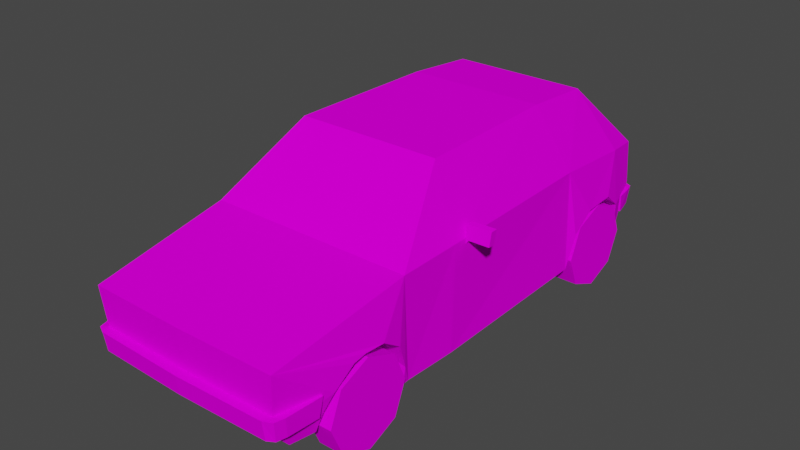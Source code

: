 # Source: Car3.blend  (saved by Blender 2.92.15; exported with 4.5.12 LTS)
import bpy
from mathutils import Matrix  # noqa: F401  (used for matrix-valued properties, if any)

bpy.ops.wm.read_factory_settings(use_empty=True)
scene = bpy.context.scene
scene.name = 'Scene'

# ---- images (referenced by path relative to the original .blend; pixels are not part of the script)
import os
ASSET_DIR = os.environ.get("B2B_ASSET_DIR", "")  # directory of the original .blend (textures are referenced by path, not embedded)
HERE = os.path.dirname(os.path.abspath(__file__))  # packed textures are extracted next to this script under _unpacked/

def load_image(name, relpath, width, height, colorspace="sRGB"):
    """Load a texture the original file referenced (path relative to the .blend, or extracted next to this script)."""
    p = next((c for c in (os.path.join(HERE, relpath), os.path.join(ASSET_DIR, relpath)) if relpath and os.path.exists(c)), "")
    if p:
        img = bpy.data.images.load(p, check_existing=True)
        img.name = name
    else:  # same state as the original file: an image datablock whose file is absent (Cycles renders it pink)
        img = bpy.data.images.new(name, width, height)
        img.source = "FILE"
        img.filepath = "//" + (relpath or name)
    img.colorspace_settings.name = colorspace
    return img
img_car3_png = load_image('car3.png', 'car3.png', 1024, 1024, 'sRGB')

# ---- materials (node trees are filled in below, after node groups)
mat_car3_mat = bpy.data.materials.new('car3_mat')
mat_car3_mat.use_transparent_shadow = False
mat_car3_mat.diffuse_color = (0.588, 0.588, 0.588, 1.0)
mat_car3_mat.roughness = 0.8946
mat_car3_mat.specular_intensity = 0.0

# ---- material node trees
mat_car3_mat.use_nodes = True; mat_car3_mat.node_tree.nodes.clear()
_N = mat_car3_mat.node_tree.nodes; _L = mat_car3_mat.node_tree.links
n0 = _N.new('ShaderNodeBsdfPrincipled'); n0.name = 'Principled BSDF'; n0.location = (10, 300)
n0.distribution = 'GGX'
n0.subsurface_method = 'BURLEY'
n0.inputs[2].default_value = 0.8946
n0.inputs[13].default_value = 0.0
n0.inputs[27].default_value = (0.0, 0.0, 0.0, 1.0)
n0.inputs[28].default_value = 1.0
n1 = _N.new('ShaderNodeOutputMaterial'); n1.name = 'Material Output'; n1.location = (300, 300)
n2 = _N.new('ShaderNodeTexImage'); n2.name = 'Image Texture'; n2.location = (-300, 600)
n2.image = img_car3_png
n2.interpolation = 'Closest'
_L.new(n0.outputs[0], n1.inputs[0])
_L.new(n2.outputs[0], n0.inputs[0])
n1.is_active_output = True

# ---- world
world_world = bpy.data.worlds.new('World'); scene.world = world_world
world_world.use_nodes = True; world_world.node_tree.nodes.clear()
_N = world_world.node_tree.nodes; _L = world_world.node_tree.links
n0 = _N.new('ShaderNodeOutputWorld'); n0.name = 'World Output'; n0.location = (300, 300)
n1 = _N.new('ShaderNodeBackground'); n1.name = 'Background'; n1.location = (10, 300)
n1.inputs[0].default_value = (0.05088, 0.05088, 0.05088, 1.0)
_L.new(n1.outputs[0], n0.inputs[0])
n0.is_active_output = True
world_world.color = (0.05088, 0.05088, 0.05088)
world_world.use_sun_shadow = False
world_world.sun_shadow_jitter_overblur = 0.0

# ---- meshes
me_car3 = bpy.data.meshes.new('Car3')
me_car3.from_pydata([(0.8446, 0.8862, 1.757), (0.8446, 0.7477, 2.083), (1.11, 0.7477, 2.083), (1.11, 0.8862, 1.757), (0.8446, 0.4191, 2.216), (1.11, 0.4191, 2.216), (0.8446, 0.09288, 2.077), (1.11, 0.09288, 2.077), (0.8446, -0.03988, 1.749), (1.11, -0.03988, 1.749), (0.8446, 0.09859, 1.423), (1.11, 0.09859, 1.423), (0.8446, 0.4272, 1.29), (1.11, 0.4272, 1.29), (0.8446, 0.7534, 1.428), (1.11, 0.7534, 1.428), (-0.8446, 0.8862, 1.757), (-1.11, 0.8862, 1.757), (-1.11, 0.7477, 2.083), (-0.8446, 0.7477, 2.083), (-1.11, 0.4191, 2.216), (-0.8446, 0.4191, 2.216), (-1.11, 0.09288, 2.077), (-0.8446, 0.09288, 2.077), (-1.11, -0.03988, 1.749), (-0.8446, -0.03988, 1.749), (-1.11, 0.09859, 1.423), (-0.8446, 0.09859, 1.423), (-1.11, 0.4272, 1.29), (-0.8446, 0.4272, 1.29), (-1.11, 0.7534, 1.428), (-0.8446, 0.7534, 1.428), (0.8244, 0.7534, -1.511), (0.8244, 0.4272, -1.373), (1.09, 0.4272, -1.373), (1.09, 0.7534, -1.511), (0.8244, 0.09859, -1.505), (1.09, 0.09859, -1.505), (0.8244, -0.03988, -1.832), (1.09, -0.03988, -1.832), (0.8244, 0.09288, -2.16), (1.09, 0.09288, -2.16), (0.8244, 0.4191, -2.299), (1.09, 0.4191, -2.299), (0.8244, 0.7477, -2.166), (1.09, 0.7477, -2.166), (0.8244, 0.8862, -1.84), (1.09, 0.8862, -1.84), (-0.8244, 0.7534, -1.511), (-1.09, 0.7534, -1.511), (-1.09, 0.4272, -1.373), (-0.8244, 0.4272, -1.373), (-1.09, 0.09859, -1.505), (-0.8244, 0.09859, -1.505), (-1.09, -0.03988, -1.832), (-0.8244, -0.03988, -1.832), (-1.09, 0.09288, -2.16), (-0.8244, 0.09288, -2.16), (-1.09, 0.4191, -2.299), (-0.8244, 0.4191, -2.299), (-1.09, 0.7477, -2.166), (-0.8244, 0.7477, -2.166), (-1.09, 0.8862, -1.84), (-0.8244, 0.8862, -1.84), (0.0, 2.104, -1.121), (0.733, 2.104, -1.121), (0.715, 2.047, -1.884), (0.0, 2.099, 0.483), (0.7692, 2.099, 0.483), (0.0, 1.428, 1.287), (1.098, 1.428, 1.287), (0.0, 1.199, 2.759), (1.031, 1.199, 2.744), (0.0, 0.8148, -2.711), (0.9481, 0.8149, -2.685), (0.9334, 0.3485, -2.476), (0.897, 0.3485, -2.477), (0.0, 0.5956, 2.724), (0.9782, 0.596, 2.704), (1.098, 1.436, 0.6006), (0.9214, 1.271, -2.685), (1.005, 1.336, -2.249), (1.132, 0.9422, 1.586), (1.107, 0.756, 2.154), (1.049, 1.427, -1.291), (1.042, 0.315, 1.166), (0.0, 0.3875, 2.567), (1.113, 0.7855, 1.358), (1.077, 0.5092, 1.249), (1.124, 0.9271, 1.938), (1.063, 0.3125, 0.5868), (1.054, 0.3305, -0.9464), (0.9483, 0.3862, 2.519), (1.101, 0.7132, -1.406), (1.115, 0.9098, -1.639), (0.9934, 0.3858, 2.265), (1.128, 0.9531, 1.801), (1.097, 0.9139, -2.018), (1.065, 0.7245, -2.265), (1.053, 0.3351, -1.334), (1.055, 0.5873, 2.237), (0.0, 2.047, -1.884), (1.05, 0.3154, 1.242), (1.008, 0.3472, -2.365), (1.016, 0.3469, -2.341), (0.0, 1.271, -2.712), (0.0, 0.3485, -2.477), (0.5867, 0.6025, 1.233), (0.6219, 0.8788, 1.342), (0.641, 1.036, 1.57), (0.564, 0.6806, 2.221), (0.637, 1.046, 1.785), (0.6335, 1.02, 1.922), (0.6165, 0.8493, 2.138), (0.5026, 0.4791, 2.249), (0.5589, 0.4087, 1.226), (0.57, 0.7872, -2.245), (0.6021, 0.9766, -1.997), (0.6193, 0.9726, -1.618), (0.5572, 0.3978, -1.313), (0.6056, 0.776, -1.385), (0.5201, 0.4096, -2.32), (-0.715, 2.047, -1.884), (-0.733, 2.104, -1.121), (-0.7692, 2.099, 0.483), (-1.098, 1.428, 1.287), (-1.031, 1.199, 2.744), (-0.897, 0.3485, -2.477), (-0.9334, 0.3485, -2.476), (-0.9481, 0.8149, -2.685), (-0.9782, 0.596, 2.704), (-1.098, 1.436, 0.6006), (-0.9214, 1.271, -2.685), (-1.005, 1.336, -2.249), (-1.132, 0.9422, 1.586), (-1.107, 0.756, 2.154), (-1.049, 1.427, -1.291), (-1.042, 0.315, 1.166), (-1.113, 0.7855, 1.358), (-1.077, 0.5092, 1.249), (-1.124, 0.9271, 1.938), (-1.063, 0.3125, 0.5868), (-1.054, 0.3305, -0.9464), (-0.9483, 0.3862, 2.519), (-1.115, 0.9098, -1.639), (-1.101, 0.7132, -1.406), (-0.9934, 0.3858, 2.265), (-1.128, 0.9531, 1.801), (-1.065, 0.7245, -2.265), (-1.097, 0.9139, -2.018), (-1.053, 0.3351, -1.334), (-1.055, 0.5873, 2.237), (-1.05, 0.3154, 1.242), (-1.008, 0.3472, -2.365), (-1.016, 0.3469, -2.341), (-0.564, 0.6806, 2.221), (-0.6165, 0.8493, 2.138), (-0.6335, 1.02, 1.922), (-0.641, 1.036, 1.57), (-0.637, 1.046, 1.785), (-0.6219, 0.8788, 1.342), (-0.5867, 0.6025, 1.233), (-0.5026, 0.4791, 2.249), (-0.5589, 0.4087, 1.226), (-0.5572, 0.3978, -1.313), (-0.6056, 0.776, -1.385), (-0.6193, 0.9726, -1.618), (-0.57, 0.7872, -2.245), (-0.6021, 0.9766, -1.997), (-0.5201, 0.4096, -2.32), (1.324, 1.545, 0.3287), (1.107, 1.573, 0.3807), (1.107, 1.572, 0.4536), (1.324, 1.544, 0.4016), (1.114, 1.411, 0.3721), (1.086, 1.414, 0.3786), (1.303, 1.387, 0.3267), (1.116, 1.41, 0.4443), (1.303, 1.386, 0.3996), (1.086, 1.413, 0.4515), (1.089, 1.37, 0.3748), (1.091, 1.369, 0.4474), (-1.324, 1.545, 0.3287), (-1.324, 1.544, 0.4016), (-1.107, 1.572, 0.4536), (-1.107, 1.573, 0.3807), (-1.303, 1.387, 0.3267), (-1.114, 1.411, 0.3721), (-1.086, 1.414, 0.3786), (-1.086, 1.413, 0.4515), (-1.116, 1.41, 0.4443), (-1.303, 1.386, 0.3996), (-1.091, 1.369, 0.4474), (-1.089, 1.37, 0.3748), (0.0, 0.5865, 2.803), (0.0, 0.5883, 2.663), (0.9584, 0.5891, 2.598), (0.9645, 0.5868, 2.778), (0.0, 0.7919, 2.693), (0.0, 0.7901, 2.833), (0.9645, 0.7904, 2.807), (0.9693, 0.7922, 2.667), (1.061, 0.5887, 2.636), (1.053, 0.791, 2.766), (1.035, 0.5873, 2.736), (0.996, 0.5929, 2.314), (1.079, 0.7923, 2.665), (1.106, 0.7973, 2.279), (1.088, 0.5929, 2.312), (0.996, 0.7973, 2.281), (0.0, 0.5543, -2.753), (0.886, 0.5516, -2.548), (0.0, 0.5523, -2.602), (0.8922, 0.5539, -2.728), (0.0, 0.7567, -2.639), (0.8922, 0.7582, -2.753), (0.0, 0.7586, -2.779), (0.897, 0.7564, -2.613), (0.9891, 0.5521, -2.586), (0.9804, 0.7577, -2.712), (0.9629, 0.5534, -2.686), (0.9237, 0.5505, -2.468), (1.033, 0.754, -2.428), (1.007, 0.7564, -2.611), (1.016, 0.5505, -2.465), (0.9237, 0.754, -2.43), (-0.9584, 0.5891, 2.598), (-0.9645, 0.5868, 2.778), (-0.9645, 0.7904, 2.807), (-0.9693, 0.7922, 2.667), (-1.061, 0.5887, 2.636), (-1.053, 0.791, 2.766), (-1.035, 0.5873, 2.736), (-0.996, 0.5929, 2.314), (-1.106, 0.7973, 2.279), (-1.079, 0.7923, 2.665), (-1.088, 0.5929, 2.312), (-0.996, 0.7973, 2.281), (-0.886, 0.5516, -2.548), (-0.8922, 0.5539, -2.728), (-0.8922, 0.7582, -2.753), (-0.897, 0.7564, -2.613), (-0.9891, 0.5521, -2.586), (-0.9804, 0.7577, -2.712), (-0.9629, 0.5534, -2.686), (-0.9237, 0.5505, -2.468), (-1.007, 0.7564, -2.611), (-1.033, 0.754, -2.428), (-1.016, 0.5505, -2.465), (-0.9237, 0.754, -2.43)], [], [(0, 1, 2, 3), (1, 4, 5, 2), (4, 6, 7, 5), (6, 8, 9, 7), (8, 10, 11, 9), (10, 12, 13, 11), (12, 14, 15, 13), (14, 0, 3, 15), (12, 10, 8, 0), (8, 6, 4, 0), (4, 1, 0), (14, 12, 0), (2, 5, 7, 15), (7, 9, 11, 15), (11, 13, 15), (3, 2, 15), (16, 17, 18, 19), (19, 18, 20, 21), (21, 20, 22, 23), (23, 22, 24, 25), (25, 24, 26, 27), (27, 26, 28, 29), (29, 28, 30, 31), (31, 30, 17, 16), (16, 19, 21, 25), (21, 23, 25), (25, 27, 29, 16), (31, 16, 29), (30, 28, 26, 22), (26, 24, 22), (22, 20, 18, 30), (17, 30, 18), (32, 33, 34, 35), (33, 36, 37, 34), (36, 38, 39, 37), (38, 40, 41, 39), (40, 42, 43, 41), (42, 44, 45, 43), (44, 46, 47, 45), (46, 32, 35, 47), (44, 42, 40, 32), (40, 38, 36, 32), (36, 33, 32), (46, 44, 32), (34, 37, 39, 47), (39, 41, 43, 47), (43, 45, 47), (35, 34, 47), (48, 49, 50, 51), (51, 50, 52, 53), (53, 52, 54, 55), (55, 54, 56, 57), (57, 56, 58, 59), (59, 58, 60, 61), (61, 60, 62, 63), (63, 62, 49, 48), (48, 51, 53, 57), (53, 55, 57), (57, 59, 61, 48), (63, 48, 61), (62, 60, 58, 54), (58, 56, 54), (54, 52, 50, 62), (49, 62, 50), (64, 65, 66), (67, 68, 65), (69, 70, 68), (71, 72, 70), (70, 69, 71), (73, 74, 75, 76), (72, 71, 77), (77, 78, 72), (79, 68, 70), (65, 68, 79), (80, 66, 81), (82, 70, 72), (78, 83, 72), (66, 65, 84), (79, 70, 85), (74, 80, 81), (78, 77, 86), (87, 88, 70), (83, 89, 72), (90, 91, 84), (65, 64, 67), (86, 92, 78), (68, 67, 69), (84, 81, 66), (84, 93, 94), (78, 92, 95), (81, 84, 94), (96, 82, 72), (81, 97, 98), (84, 99, 93), (88, 85, 70), (78, 100, 83), (81, 94, 97), (82, 87, 70), (66, 101, 64), (79, 84, 65), (84, 79, 90), (88, 102, 85), (78, 95, 100), (85, 90, 79), (89, 96, 72), (84, 91, 99), (98, 74, 81), (103, 74, 98, 104), (80, 74, 73, 105), (66, 80, 105, 101), (106, 73, 76), (75, 74, 103), (107, 108, 109, 110), (109, 111, 112, 110), (112, 113, 110), (107, 110, 114, 115), (116, 117, 118, 119), (118, 120, 119), (121, 116, 119), (88, 87, 108, 107), (87, 82, 109, 108), (82, 96, 111, 109), (96, 89, 112, 111), (89, 83, 113, 112), (83, 100, 110, 113), (100, 95, 114, 110), (102, 88, 107, 115), (94, 93, 120, 118), (93, 99, 119, 120), (104, 98, 116, 121), (98, 97, 117, 116), (97, 94, 118, 117), (64, 122, 123), (67, 123, 124), (69, 124, 125), (71, 125, 126), (125, 71, 69), (73, 127, 128, 129), (126, 77, 71), (77, 126, 130), (131, 125, 124), (123, 131, 124), (132, 133, 122), (134, 126, 125), (130, 126, 135), (122, 136, 123), (131, 137, 125), (129, 133, 132), (130, 86, 77), (138, 125, 139), (135, 126, 140), (141, 136, 142), (123, 67, 64), (86, 130, 143), (124, 69, 67), (136, 122, 133), (136, 144, 145), (130, 146, 143), (133, 144, 136), (147, 126, 134), (133, 148, 149), (136, 145, 150), (139, 125, 137), (130, 135, 151), (133, 149, 144), (134, 125, 138), (122, 64, 101), (131, 123, 136), (136, 141, 131), (139, 137, 152), (130, 151, 146), (137, 131, 141), (140, 126, 147), (136, 150, 142), (148, 133, 129), (153, 154, 148, 129), (132, 105, 73, 129), (122, 101, 105, 132), (106, 127, 73), (128, 153, 129), (155, 156, 157, 158), (157, 159, 158), (158, 160, 161, 155), (162, 155, 161, 163), (164, 165, 166, 167), (166, 168, 167), (169, 164, 167), (139, 161, 160, 138), (138, 160, 158, 134), (134, 158, 159, 147), (147, 159, 157, 140), (140, 157, 156, 135), (135, 156, 155, 151), (151, 155, 162, 146), (152, 163, 161, 139), (144, 166, 165, 145), (145, 165, 164, 150), (154, 169, 167, 148), (148, 167, 168, 149), (149, 168, 166, 144), (86, 143, 146, 162), (86, 162, 163, 115), (163, 152, 137, 142), (137, 141, 142), (142, 150, 164, 163), (163, 164, 169, 115), (169, 154, 153, 127), (153, 128, 127), (106, 76, 75, 127), (169, 127, 75, 121), (75, 103, 104, 121), (119, 99, 91, 85), (91, 90, 85), (85, 102, 115, 119), (121, 119, 115, 169), (86, 115, 114, 95), (86, 95, 92), (170, 171, 172, 173), (174, 175, 171, 176), (176, 171, 170), (177, 178, 173, 179), (179, 173, 172), (178, 176, 170, 173), (172, 171, 175, 179), (174, 176, 178, 177), (179, 175, 180, 181), (175, 174, 180), (174, 177, 181, 180), (177, 179, 181), (182, 183, 184, 185), (186, 182, 185, 187), (185, 188, 187), (189, 184, 183, 190), (183, 191, 190), (191, 183, 182, 186), (184, 189, 188, 185), (187, 190, 191, 186), (189, 192, 193, 188), (188, 193, 187), (187, 193, 192, 190), (190, 192, 189), (194, 195, 196), (196, 197, 194), (198, 199, 200), (200, 201, 198), (199, 194, 197), (197, 200, 199), (197, 196, 202), (201, 200, 203), (200, 197, 204), (202, 196, 205), (201, 206, 207), (204, 203, 200), (206, 202, 208), (208, 207, 206), (205, 208, 202), (207, 208, 205), (205, 209, 207), (207, 209, 201), (203, 206, 201), (206, 203, 204), (202, 204, 197), (204, 202, 206), (210, 211, 212), (211, 210, 213), (214, 215, 216), (215, 214, 217), (216, 213, 210), (213, 216, 215), (213, 218, 211), (217, 219, 215), (215, 220, 213), (218, 221, 211), (217, 222, 223), (220, 215, 219), (223, 224, 218), (224, 223, 222), (221, 218, 224), (222, 221, 224), (221, 222, 225), (222, 217, 225), (219, 217, 223), (223, 220, 219), (218, 213, 220), (220, 223, 218), (194, 226, 195), (226, 194, 227), (198, 228, 199), (228, 198, 229), (199, 227, 194), (227, 199, 228), (227, 230, 226), (229, 231, 228), (228, 232, 227), (230, 233, 226), (229, 234, 235), (232, 228, 231), (235, 236, 230), (236, 235, 234), (233, 230, 236), (234, 233, 236), (233, 234, 237), (234, 229, 237), (231, 229, 235), (235, 232, 231), (230, 227, 232), (232, 235, 230), (210, 212, 238), (238, 239, 210), (214, 216, 240), (240, 241, 214), (216, 210, 239), (239, 240, 216), (239, 238, 242), (241, 240, 243), (240, 239, 244), (242, 238, 245), (241, 246, 247), (244, 243, 240), (246, 242, 248), (248, 247, 246), (245, 248, 242), (247, 248, 245), (245, 249, 247), (247, 249, 241), (243, 246, 241), (246, 243, 244), (242, 244, 239), (244, 242, 246)])
me_car3.polygons.foreach_set('use_smooth', [True] * 329)
_k = set([(0, 1), (0, 3), (0, 14), (1, 2), (1, 4), (2, 3), (2, 5), (3, 15), (4, 5), (4, 6), (5, 7), (6, 7), (6, 8), (7, 9), (8, 9), (8, 10), (9, 11), (10, 11), (10, 12), (11, 13), (12, 13), (12, 14), (13, 15), (14, 15), (16, 17), (16, 19), (16, 31), (17, 18), (17, 30), (18, 19), (18, 20), (19, 21), (20, 21), (20, 22), (21, 23), (22, 23), (22, 24), (23, 25), (24, 25), (24, 26), (25, 27), (26, 27), (26, 28), (27, 29), (28, 29), (28, 30), (29, 31), (30, 31), (32, 33), (32, 35), (32, 46), (33, 34), (33, 36), (34, 35), (34, 37), (35, 47), (36, 37), (36, 38), (37, 39), (38, 39), (38, 40), (39, 41), (40, 41), (40, 42), (41, 43), (42, 43), (42, 44), (43, 45), (44, 45), (44, 46), (45, 47), (46, 47), (48, 49), (48, 51), (48, 63), (49, 50), (49, 62), (50, 51), (50, 52), (51, 53), (52, 53), (52, 54), (53, 55), (54, 55), (54, 56), (55, 57), (56, 57), (56, 58), (57, 59), (58, 59), (58, 60), (59, 61), (60, 61), (60, 62), (61, 63), (62, 63), (64, 65), (64, 123), (65, 66), (65, 68), (65, 79), (65, 84), (66, 80), (66, 81), (66, 84), (66, 101), (67, 68), (67, 124), (68, 70), (68, 79), (69, 70), (69, 125), (70, 72), (70, 79), (70, 82), (70, 85), (70, 87), (70, 88), (71, 72), (71, 77), (71, 126), (72, 78), (72, 82), (72, 83), (72, 89), (72, 96), (73, 74), (73, 76), (73, 105), (73, 127), (73, 129), (74, 75), (74, 80), (74, 81), (74, 98), (74, 103), (75, 76), (75, 103), (75, 121), (75, 127), (76, 106), (77, 78), (77, 86), (77, 130), (78, 83), (78, 86), (78, 92), (78, 95), (78, 100), (79, 84), (79, 85), (79, 90), (80, 81), (80, 105), (81, 84), (81, 94), (81, 97), (81, 98), (82, 87), (82, 96), (82, 109), (83, 89), (83, 100), (83, 113), (84, 90), (84, 93), (84, 94), (84, 99), (85, 88), (85, 90), (85, 91), (85, 102), (85, 119), (86, 92), (86, 95), (86, 115), (86, 130), (86, 143), (86, 162), (87, 88), (87, 108), (88, 102), (88, 107), (89, 96), (89, 112), (90, 91), (91, 99), (92, 95), (93, 94), (93, 99), (93, 120), (94, 97), (94, 118), (95, 100), (95, 114), (96, 111), (97, 98), (97, 117), (98, 104), (98, 116), (99, 119), (100, 110), (101, 105), (101, 122), (102, 115), (103, 104), (104, 121), (105, 132), (106, 127), (107, 108), (107, 110), (107, 115), (108, 109), (109, 110), (109, 111), (110, 112), (110, 113), (110, 114), (111, 112), (112, 113), (114, 115), (115, 119), (115, 163), (115, 169), (116, 117), (116, 121), (117, 118), (118, 119), (118, 120), (119, 120), (119, 121), (121, 169), (122, 123), (122, 132), (122, 133), (122, 136), (123, 124), (123, 131), (123, 136), (124, 125), (124, 131), (125, 126), (125, 131), (125, 134), (125, 137), (125, 138), (125, 139), (126, 130), (126, 134), (126, 135), (126, 140), (126, 147), (127, 128), (127, 153), (127, 169), (128, 129), (128, 153), (129, 132), (129, 133), (129, 148), (129, 153), (130, 135), (130, 143), (130, 146), (130, 151), (131, 136), (131, 137), (131, 141), (132, 133), (133, 136), (133, 144), (133, 148), (133, 149), (134, 138), (134, 147), (134, 158), (135, 140), (135, 151), (135, 156), (136, 141), (136, 144), (136, 145), (136, 150), (137, 139), (137, 141), (137, 142), (137, 152), (138, 139), (138, 160), (139, 152), (139, 161), (140, 147), (140, 157), (141, 142), (142, 150), (142, 163), (143, 146), (144, 145), (144, 149), (144, 166), (145, 150), (145, 165), (146, 151), (146, 162), (147, 159), (148, 149), (148, 154), (148, 167), (149, 168), (150, 164), (151, 155), (152, 163), (153, 154), (154, 169), (155, 156), (155, 158), (155, 161), (155, 162), (156, 157), (157, 158), (157, 159), (158, 159), (158, 160), (160, 161), (161, 163), (162, 163), (163, 164), (164, 165), (164, 169), (165, 166), (166, 167), (166, 168), (167, 168), (167, 169), (170, 171), (170, 173), (170, 176), (171, 172), (171, 175), (172, 173), (172, 179), (173, 178), (174, 175), (174, 176), (174, 177), (174, 180), (175, 179), (175, 180), (176, 178), (177, 178), (177, 179), (177, 181), (179, 181), (180, 181), (182, 183), (182, 185), (182, 186), (183, 184), (183, 191), (184, 185), (184, 189), (185, 188), (186, 187), (186, 191), (187, 188), (187, 190), (187, 193), (188, 189), (188, 193), (189, 190), (189, 192), (190, 191), (190, 192), (192, 193), (194, 197), (194, 199), (194, 227), (197, 200), (197, 204), (199, 200), (199, 228), (200, 203), (200, 204), (202, 204), (202, 205), (202, 206), (202, 208), (203, 204), (203, 206), (205, 208), (206, 207), (206, 208), (207, 208), (207, 209), (210, 213), (210, 216), (210, 239), (213, 215), (213, 220), (215, 216), (215, 219), (215, 220), (216, 240), (218, 220), (218, 223), (218, 224), (219, 220), (219, 223), (221, 222), (221, 224), (222, 223), (222, 224), (222, 225), (223, 224), (227, 228), (227, 232), (228, 231), (228, 232), (230, 232), (230, 235), (230, 236), (231, 232), (231, 235), (233, 234), (233, 236), (234, 235), (234, 236), (234, 237), (235, 236), (239, 240), (239, 244), (240, 243), (240, 244), (242, 244), (242, 245), (242, 246), (242, 248), (243, 244), (243, 246), (245, 248), (246, 247), (246, 248), (247, 248), (247, 249)])
me_car3.attributes.new('sharp_edge', 'BOOLEAN', 'EDGE').data.foreach_set('value', [ (min(e.vertices), max(e.vertices)) in _k for e in me_car3.edges])
_uv = me_car3.uv_layers.new(name='UVMap')
_uv.uv.foreach_set('vector', [0.8951, 0.6, 0.9326, 0.6, 0.9326, 0.65, 0.8951, 0.65, 0.9326, 0.6, 0.97, 0.6, 0.97, 0.65, 0.9326, 0.65, 0.6706, 0.6, 0.708, 0.6, 0.708, 0.65, 0.6706, 0.65, 0.708, 0.6, 0.7454, 0.6, 0.7454, 0.65, 0.708, 0.65, 0.7454, 0.6, 0.7829, 0.6, 0.7829, 0.65, 0.7454, 0.65, 0.7829, 0.6, 0.8203, 0.6, 0.8203, 0.65, 0.7829, 0.65, 0.8203, 0.6, 0.8577, 0.6, 0.8577, 0.65, 0.8203, 0.65, 0.8577, 0.6, 0.8951, 0.6, 0.8951, 0.65, 0.8577, 0.65, 0.97, 0.83, 0.9261, 0.7241, 0.8203, 0.6803, 0.8203, 0.9797, 0.8203, 0.6803, 0.7144, 0.7241, 0.6706, 0.83, 0.8203, 0.9797, 0.6706, 0.83, 0.7144, 0.9359, 0.8203, 0.9797, 0.9261, 0.9359, 0.97, 0.83, 0.8203, 0.9797, 0.7144, 0.9359, 0.6706, 0.83, 0.7144, 0.7241, 0.9261, 0.9359, 0.7144, 0.7241, 0.8203, 0.6803, 0.9261, 0.7241, 0.9261, 0.9359, 0.9261, 0.7241, 0.97, 0.83, 0.9261, 0.9359, 0.8203, 0.9797, 0.7144, 0.9359, 0.9261, 0.9359, 0.8951, 0.6, 0.8951, 0.65, 0.9326, 0.65, 0.9326, 0.6, 0.9326, 0.6, 0.9326, 0.65, 0.97, 0.65, 0.97, 0.6, 0.6706, 0.6, 0.6706, 0.65, 0.708, 0.65, 0.708, 0.6, 0.708, 0.6, 0.708, 0.65, 0.7454, 0.65, 0.7454, 0.6, 0.7454, 0.6, 0.7454, 0.65, 0.7829, 0.65, 0.7829, 0.6, 0.7829, 0.6, 0.7829, 0.65, 0.8203, 0.65, 0.8203, 0.6, 0.8203, 0.6, 0.8203, 0.65, 0.8577, 0.65, 0.8577, 0.6, 0.8577, 0.6, 0.8577, 0.65, 0.8951, 0.65, 0.8951, 0.6, 0.8203, 0.9797, 0.7144, 0.9359, 0.6706, 0.83, 0.8203, 0.6803, 0.6706, 0.83, 0.7144, 0.7241, 0.8203, 0.6803, 0.8203, 0.6803, 0.9261, 0.7241, 0.97, 0.83, 0.8203, 0.9797, 0.9261, 0.9359, 0.8203, 0.9797, 0.97, 0.83, 0.9261, 0.9359, 0.97, 0.83, 0.9261, 0.7241, 0.7144, 0.7241, 0.9261, 0.7241, 0.8203, 0.6803, 0.7144, 0.7241, 0.7144, 0.7241, 0.6706, 0.83, 0.7144, 0.9359, 0.9261, 0.9359, 0.8203, 0.9797, 0.9261, 0.9359, 0.7144, 0.9359, 0.8951, 0.6, 0.9326, 0.6, 0.9326, 0.65, 0.8951, 0.65, 0.9326, 0.6, 0.97, 0.6, 0.97, 0.65, 0.9326, 0.65, 0.6706, 0.6, 0.708, 0.6, 0.708, 0.65, 0.6706, 0.65, 0.708, 0.6, 0.7454, 0.6, 0.7454, 0.65, 0.708, 0.65, 0.7454, 0.6, 0.7829, 0.6, 0.7829, 0.65, 0.7454, 0.65, 0.7829, 0.6, 0.8203, 0.6, 0.8203, 0.65, 0.7829, 0.65, 0.8203, 0.6, 0.8577, 0.6, 0.8577, 0.65, 0.8203, 0.65, 0.8577, 0.6, 0.8951, 0.6, 0.8951, 0.65, 0.8577, 0.65, 0.97, 0.83, 0.9261, 0.7241, 0.8203, 0.6803, 0.8203, 0.9797, 0.8203, 0.6803, 0.7144, 0.7241, 0.6706, 0.83, 0.8203, 0.9797, 0.6706, 0.83, 0.7144, 0.9359, 0.8203, 0.9797, 0.9261, 0.9359, 0.97, 0.83, 0.8203, 0.9797, 0.7144, 0.9359, 0.6706, 0.83, 0.7144, 0.7241, 0.9261, 0.9359, 0.7144, 0.7241, 0.8203, 0.6803, 0.9261, 0.7241, 0.9261, 0.9359, 0.9261, 0.7241, 0.97, 0.83, 0.9261, 0.9359, 0.8203, 0.9797, 0.7144, 0.9359, 0.9261, 0.9359, 0.8951, 0.6, 0.8951, 0.65, 0.9326, 0.65, 0.9326, 0.6, 0.9326, 0.6, 0.9326, 0.65, 0.97, 0.65, 0.97, 0.6, 0.6706, 0.6, 0.6706, 0.65, 0.708, 0.65, 0.708, 0.6, 0.708, 0.6, 0.708, 0.65, 0.7454, 0.65, 0.7454, 0.6, 0.7454, 0.6, 0.7454, 0.65, 0.7829, 0.65, 0.7829, 0.6, 0.7829, 0.6, 0.7829, 0.65, 0.8203, 0.65, 0.8203, 0.6, 0.8203, 0.6, 0.8203, 0.65, 0.8577, 0.65, 0.8577, 0.6, 0.8577, 0.6, 0.8577, 0.65, 0.8951, 0.65, 0.8951, 0.6, 0.8203, 0.9797, 0.7144, 0.9359, 0.6706, 0.83, 0.8203, 0.6803, 0.6706, 0.83, 0.7144, 0.7241, 0.8203, 0.6803, 0.8203, 0.6803, 0.9261, 0.7241, 0.97, 0.83, 0.8203, 0.9797, 0.9261, 0.9359, 0.8203, 0.9797, 0.97, 0.83, 0.9261, 0.9359, 0.97, 0.83, 0.9261, 0.7241, 0.7144, 0.7241, 0.9261, 0.7241, 0.8203, 0.6803, 0.7144, 0.7241, 0.7144, 0.7241, 0.6706, 0.83, 0.7144, 0.9359, 0.9261, 0.9359, 0.8203, 0.9797, 0.9261, 0.9359, 0.7144, 0.9359, 0.7055, 0.5441, 0.7055, 0.4127, 0.842, 0.4159, 0.418, 0.5441, 0.418, 0.4062, 0.7055, 0.4127, 0.2724, 0.5441, 0.2724, 0.3473, 0.418, 0.4062, 0.008127, 0.5441, 0.0108, 0.3594, 0.2724, 0.3473, 0.2724, 0.3473, 0.2724, 0.5441, 0.008127, 0.5441, 0.178, 0.6605, 0.008127, 0.6606, 0.01076, 0.5775, 0.01728, 0.5775, 0.396, 0.7272, 0.2113, 0.7272, 0.2113, 0.619, 0.2113, 0.619, 0.3866, 0.6191, 0.396, 0.7272, 0.3927, 0.2138, 0.4153, 0.3322, 0.2698, 0.214, 0.7028, 0.3294, 0.4153, 0.3322, 0.3927, 0.2138, 0.9811, 0.1765, 0.8393, 0.3173, 0.903, 0.1892, 0.2149, 0.1276, 0.2698, 0.214, 0.008127, 0.1763, 0.01381, 0.06818, 0.1127, 0.09556, 0.008127, 0.1763, 0.8393, 0.3173, 0.7028, 0.3294, 0.7316, 0.2076, 0.3927, 0.2138, 0.2698, 0.214, 0.2887, 0.01422, 0.98, 0.09477, 0.9811, 0.1765, 0.903, 0.1892, 0.3866, 0.6191, 0.2113, 0.619, 0.2113, 0.5814, 0.2555, 0.09898, 0.2743, 0.04921, 0.2698, 0.214, 0.1127, 0.09556, 0.1519, 0.1257, 0.008127, 0.1763, 0.3925, 0.01241, 0.6673, 0.01204, 0.7316, 0.2076, 0.7055, 0.4127, 0.7055, 0.5441, 0.418, 0.5441, 0.2113, 0.5814, 0.3813, 0.581, 0.3866, 0.6191, 0.418, 0.4062, 0.418, 0.5441, 0.2724, 0.5441, 0.7316, 0.2076, 0.903, 0.1892, 0.8393, 0.3173, 0.7316, 0.2076, 0.7505, 0.07954, 0.7927, 0.1142, 0.01381, 0.06818, 0.0464, 0.03015, 0.092, 0.02948, 0.903, 0.1892, 0.7316, 0.2076, 0.7927, 0.1142, 0.1764, 0.1301, 0.2149, 0.1276, 0.008127, 0.1763, 0.903, 0.1892, 0.8607, 0.1141, 0.9046, 0.07954, 0.7316, 0.2076, 0.7368, 0.01195, 0.7505, 0.07954, 0.2743, 0.04921, 0.2887, 0.01422, 0.2698, 0.214, 0.01381, 0.06818, 0.09747, 0.06552, 0.1127, 0.09556, 0.903, 0.1892, 0.7927, 0.1142, 0.8607, 0.1141, 0.2149, 0.1276, 0.2555, 0.09898, 0.2698, 0.214, 0.842, 0.4159, 0.842, 0.5441, 0.7055, 0.5441, 0.3927, 0.2138, 0.7316, 0.2076, 0.7028, 0.3294, 0.7316, 0.2076, 0.3927, 0.2138, 0.3925, 0.01241, 0.2743, 0.04921, 0.2751, 0.01446, 0.2887, 0.01422, 0.01381, 0.06818, 0.092, 0.02948, 0.09747, 0.06552, 0.2887, 0.01422, 0.3925, 0.01241, 0.3927, 0.2138, 0.1519, 0.1257, 0.1764, 0.1301, 0.008127, 0.1763, 0.7316, 0.2076, 0.6673, 0.01204, 0.7368, 0.01195, 0.9046, 0.07954, 0.98, 0.09477, 0.903, 0.1892, 0.9216, 0.0117, 0.98, 0.09477, 0.9046, 0.07954, 0.9173, 0.01171, 0.01292, 0.7423, 0.008127, 0.6606, 0.178, 0.6605, 0.178, 0.7422, 0.842, 0.4159, 0.9837, 0.379, 0.9885, 0.5441, 0.842, 0.5441, 0.178, 0.5775, 0.178, 0.6605, 0.01728, 0.5775, 0.9415, 0.01168, 0.98, 0.09477, 0.9216, 0.0117, 0.8523, 0.05736, 0.8468, 0.07174, 0.8351, 0.08, 0.8012, 0.06208, 0.8351, 0.08, 0.824, 0.08071, 0.8169, 0.07946, 0.8012, 0.06208, 0.8169, 0.07946, 0.8056, 0.07075, 0.8012, 0.06208, 0.8523, 0.05736, 0.8012, 0.06208, 0.7996, 0.05167, 0.8525, 0.04733, 0.8496, 0.07105, 0.8366, 0.08128, 0.8164, 0.08133, 0.7999, 0.05101, 0.8164, 0.08133, 0.8039, 0.07105, 0.7999, 0.05101, 0.8534, 0.05094, 0.8496, 0.07105, 0.7999, 0.05101, 0.8513, 0.05775, 0.8464, 0.07068, 0.8337, 0.06654, 0.8351, 0.0628, 0.8464, 0.07068, 0.8359, 0.07811, 0.8307, 0.06868, 0.8337, 0.06654, 0.8359, 0.07811, 0.8259, 0.07875, 0.8278, 0.06887, 0.8307, 0.06868, 0.8259, 0.07875, 0.8195, 0.07762, 0.8259, 0.06854, 0.8278, 0.06887, 0.8195, 0.07762, 0.8093, 0.06979, 0.823, 0.06628, 0.8259, 0.06854, 0.8093, 0.06979, 0.8054, 0.06199, 0.8218, 0.06403, 0.823, 0.06628, 0.8054, 0.06199, 0.8039, 0.05263, 0.8214, 0.06132, 0.8218, 0.06403, 0.8515, 0.04873, 0.8513, 0.05775, 0.8351, 0.0628, 0.8352, 0.0602, 0.8196, 0.07757, 0.8087, 0.06856, 0.8226, 0.06636, 0.8258, 0.06903, 0.8087, 0.06856, 0.8051, 0.05101, 0.8215, 0.06115, 0.8226, 0.06636, 0.852, 0.05094, 0.8487, 0.06856, 0.8344, 0.06636, 0.8354, 0.06113, 0.8487, 0.06856, 0.8373, 0.07753, 0.831, 0.06902, 0.8344, 0.06636, 0.8373, 0.07753, 0.8196, 0.07757, 0.8258, 0.06903, 0.831, 0.06902, 0.7055, 0.5441, 0.842, 0.4159, 0.7055, 0.4127, 0.418, 0.5441, 0.7055, 0.4127, 0.418, 0.4062, 0.2724, 0.5441, 0.418, 0.4062, 0.2724, 0.3473, 0.008127, 0.5441, 0.2724, 0.3473, 0.0108, 0.3594, 0.2724, 0.3473, 0.008127, 0.5441, 0.2724, 0.5441, 0.178, 0.6605, 0.01728, 0.5775, 0.01076, 0.5775, 0.008127, 0.6606, 0.396, 0.7272, 0.2113, 0.619, 0.2113, 0.7272, 0.2113, 0.619, 0.396, 0.7272, 0.3866, 0.6191, 0.3927, 0.2138, 0.2698, 0.214, 0.4153, 0.3322, 0.7028, 0.3294, 0.3927, 0.2138, 0.4153, 0.3322, 0.9811, 0.1765, 0.903, 0.1892, 0.8393, 0.3173, 0.2149, 0.1276, 0.008127, 0.1763, 0.2698, 0.214, 0.01381, 0.06818, 0.008127, 0.1763, 0.1127, 0.09556, 0.8393, 0.3173, 0.7316, 0.2076, 0.7028, 0.3294, 0.3927, 0.2138, 0.2887, 0.01422, 0.2698, 0.214, 0.98, 0.09477, 0.903, 0.1892, 0.9811, 0.1765, 0.3866, 0.6191, 0.2113, 0.5814, 0.2113, 0.619, 0.2555, 0.09898, 0.2698, 0.214, 0.2743, 0.04921, 0.1127, 0.09556, 0.008127, 0.1763, 0.1519, 0.1257, 0.3925, 0.01241, 0.7316, 0.2076, 0.6673, 0.01204, 0.7055, 0.4127, 0.418, 0.5441, 0.7055, 0.5441, 0.2113, 0.5814, 0.3866, 0.6191, 0.3813, 0.581, 0.418, 0.4062, 0.2724, 0.5441, 0.418, 0.5441, 0.7316, 0.2076, 0.8393, 0.3173, 0.903, 0.1892, 0.7316, 0.2076, 0.7927, 0.1142, 0.7505, 0.07954, 0.01381, 0.06818, 0.092, 0.02948, 0.0464, 0.03015, 0.903, 0.1892, 0.7927, 0.1142, 0.7316, 0.2076, 0.1764, 0.1301, 0.008127, 0.1763, 0.2149, 0.1276, 0.903, 0.1892, 0.9046, 0.07954, 0.8607, 0.1141, 0.7316, 0.2076, 0.7505, 0.07954, 0.7368, 0.01195, 0.2743, 0.04921, 0.2698, 0.214, 0.2887, 0.01422, 0.01381, 0.06818, 0.1127, 0.09556, 0.09747, 0.06552, 0.903, 0.1892, 0.8607, 0.1141, 0.7927, 0.1142, 0.2149, 0.1276, 0.2698, 0.214, 0.2555, 0.09898, 0.842, 0.4159, 0.7055, 0.5441, 0.842, 0.5441, 0.3927, 0.2138, 0.7028, 0.3294, 0.7316, 0.2076, 0.7316, 0.2076, 0.3925, 0.01241, 0.3927, 0.2138, 0.2743, 0.04921, 0.2887, 0.01422, 0.2751, 0.01446, 0.01381, 0.06818, 0.09747, 0.06552, 0.092, 0.02948, 0.2887, 0.01422, 0.3927, 0.2138, 0.3925, 0.01241, 0.1519, 0.1257, 0.008127, 0.1763, 0.1764, 0.1301, 0.7316, 0.2076, 0.7368, 0.01195, 0.6673, 0.01204, 0.9046, 0.07954, 0.903, 0.1892, 0.98, 0.09477, 0.9216, 0.0117, 0.9173, 0.01171, 0.9046, 0.07954, 0.98, 0.09477, 0.01292, 0.7423, 0.178, 0.7422, 0.178, 0.6605, 0.008127, 0.6606, 0.842, 0.4159, 0.842, 0.5441, 0.9885, 0.5441, 0.9837, 0.379, 0.178, 0.5775, 0.01728, 0.5775, 0.178, 0.6605, 0.9415, 0.01168, 0.9216, 0.0117, 0.98, 0.09477, 0.8012, 0.06208, 0.8056, 0.07075, 0.8169, 0.07946, 0.8351, 0.08, 0.8169, 0.07946, 0.824, 0.08071, 0.8351, 0.08, 0.8351, 0.08, 0.8468, 0.07174, 0.8523, 0.05736, 0.8012, 0.06208, 0.7996, 0.05167, 0.8012, 0.06208, 0.8523, 0.05736, 0.8525, 0.04733, 0.7999, 0.05101, 0.8039, 0.07105, 0.8164, 0.08133, 0.8496, 0.07105, 0.8164, 0.08133, 0.8366, 0.08128, 0.8496, 0.07105, 0.8534, 0.05094, 0.7999, 0.05101, 0.8496, 0.07105, 0.8513, 0.05775, 0.8351, 0.0628, 0.8337, 0.06654, 0.8464, 0.07068, 0.8464, 0.07068, 0.8337, 0.06654, 0.8307, 0.06868, 0.8359, 0.07811, 0.8359, 0.07811, 0.8307, 0.06868, 0.8278, 0.06887, 0.8259, 0.07875, 0.8259, 0.07875, 0.8278, 0.06887, 0.8259, 0.06854, 0.8195, 0.07762, 0.8195, 0.07762, 0.8259, 0.06854, 0.823, 0.06628, 0.8093, 0.06979, 0.8093, 0.06979, 0.823, 0.06628, 0.8218, 0.06403, 0.8054, 0.06199, 0.8054, 0.06199, 0.8218, 0.06403, 0.8214, 0.06132, 0.8039, 0.05263, 0.8515, 0.04873, 0.8352, 0.0602, 0.8351, 0.0628, 0.8513, 0.05775, 0.8196, 0.07757, 0.8258, 0.06903, 0.8226, 0.06636, 0.8087, 0.06856, 0.8087, 0.06856, 0.8226, 0.06636, 0.8215, 0.06115, 0.8051, 0.05101, 0.852, 0.05094, 0.8354, 0.06113, 0.8344, 0.06636, 0.8487, 0.06856, 0.8487, 0.06856, 0.8344, 0.06636, 0.831, 0.06902, 0.8373, 0.07753, 0.8373, 0.07753, 0.831, 0.06902, 0.8258, 0.06903, 0.8196, 0.07757, 0.3189, 0.9367, 0.3215, 0.987, 0.3351, 0.9894, 0.336, 0.9633, 0.3189, 0.9367, 0.336, 0.9633, 0.3908, 0.9663, 0.3908, 0.907, 0.3908, 0.9663, 0.3899, 0.9924, 0.3939, 0.9919, 0.5071, 0.9926, 0.3939, 0.9919, 0.425, 0.9931, 0.5071, 0.9926, 0.5071, 0.9926, 0.5279, 0.9925, 0.5268, 0.9662, 0.3908, 0.9663, 0.3908, 0.9663, 0.5268, 0.9662, 0.5808, 0.9643, 0.3908, 0.907, 0.5808, 0.9643, 0.5819, 0.9905, 0.5832, 0.9902, 0.5892, 0.9843, 0.5832, 0.9902, 0.5891, 0.9862, 0.5892, 0.9843, 0.5892, 0.9367, 0.5892, 0.8891, 0.5891, 0.8872, 0.5892, 0.9843, 0.5808, 0.9643, 0.5892, 0.9843, 0.5891, 0.8872, 0.5808, 0.9091, 0.5891, 0.8872, 0.5832, 0.8832, 0.5819, 0.8828, 0.5808, 0.9091, 0.5268, 0.9071, 0.5279, 0.8808, 0.5071, 0.8808, 0.3939, 0.8814, 0.5071, 0.8808, 0.425, 0.8803, 0.3939, 0.8814, 0.3939, 0.8814, 0.3899, 0.881, 0.3908, 0.907, 0.5268, 0.9071, 0.5808, 0.9091, 0.5268, 0.9071, 0.3908, 0.907, 0.5808, 0.9643, 0.3189, 0.9367, 0.3908, 0.907, 0.336, 0.91, 0.3351, 0.884, 0.3189, 0.9367, 0.3351, 0.884, 0.3215, 0.8864, 0.1138, 0.01, 0.15, 0.01, 0.15, 0.04621, 0.1138, 0.04621, 0.2374, 0.01, 0.25, 0.01, 0.25, 0.085, 0.15, 0.01, 0.15, 0.01, 0.25, 0.085, 0.15, 0.085, 0.1188, 0.01, 0.15, 0.01, 0.15, 0.04621, 0.1138, 0.01, 0.1138, 0.01, 0.15, 0.04621, 0.1138, 0.04621, 0.1138, 0.01, 0.15, 0.01, 0.15, 0.04621, 0.1138, 0.04621, 0.1155, 0.04541, 0.1144, 0.009524, 0.1479, 0.009682, 0.1155, 0.04541, 0.1183, 0.01, 0.15, 0.01, 0.15, 0.04621, 0.1188, 0.04621, 0.1155, 0.04541, 0.1479, 0.009682, 0.1161, 0.01, 0.1163, 0.04621, 0.25, 0.01, 0.2374, 0.01, 0.1161, 0.01, 0.1183, 0.01, 0.1188, 0.04621, 0.1163, 0.04621, 0.1161, 0.01, 0.1188, 0.01, 0.1138, 0.01, 0.1163, 0.04621, 0.1138, 0.01, 0.1138, 0.04621, 0.15, 0.04621, 0.15, 0.01, 0.15, 0.01, 0.15, 0.085, 0.25, 0.085, 0.2374, 0.01, 0.25, 0.085, 0.25, 0.01, 0.2374, 0.01, 0.1138, 0.01, 0.1138, 0.04621, 0.15, 0.04621, 0.1188, 0.01, 0.15, 0.04621, 0.15, 0.01, 0.1188, 0.01, 0.1138, 0.01, 0.1138, 0.04621, 0.15, 0.04621, 0.15, 0.01, 0.1155, 0.04541, 0.1155, 0.04541, 0.1479, 0.009682, 0.1144, 0.009524, 0.1183, 0.01, 0.1188, 0.04621, 0.15, 0.04621, 0.15, 0.01, 0.1155, 0.04541, 0.1163, 0.04621, 0.1161, 0.01, 0.1479, 0.009682, 0.25, 0.01, 0.1161, 0.01, 0.2374, 0.01, 0.1183, 0.01, 0.1161, 0.01, 0.1163, 0.04621, 0.1188, 0.04621, 0.1188, 0.01, 0.1163, 0.04621, 0.1138, 0.01, 0.4315, 0.7793, 0.4739, 0.7777, 0.4865, 0.5953, 0.4865, 0.5953, 0.4321, 0.5963, 0.4315, 0.7793, 0.4739, 0.7777, 0.4315, 0.7793, 0.4324, 0.5963, 0.4324, 0.5963, 0.4748, 0.5938, 0.4739, 0.7777, 0.01, 0.82, 0.01, 0.7776, 0.1929, 0.7776, 0.1929, 0.7776, 0.1929, 0.82, 0.01, 0.82, 0.4321, 0.5963, 0.4865, 0.5953, 0.4744, 0.5762, 0.4748, 0.5938, 0.4324, 0.5963, 0.4444, 0.5791, 0.1929, 0.82, 0.1929, 0.7776, 0.2063, 0.7776, 0.4744, 0.5762, 0.4865, 0.5953, 0.5723, 0.5848, 0.4748, 0.5938, 0.4747, 0.573, 0.5916, 0.5636, 0.2063, 0.7776, 0.2096, 0.82, 0.1929, 0.82, 0.2401, 0.82, 0.2484, 0.7776, 0.3465, 0.7776, 0.3465, 0.7776, 0.3573, 0.82, 0.2401, 0.82, 0.5723, 0.5848, 0.5723, 0.5673, 0.4744, 0.5762, 0.3573, 0.82, 0.3606, 0.7776, 0.3781, 0.7776, 0.3781, 0.7776, 0.3781, 0.82, 0.3573, 0.82, 0.5916, 0.5636, 0.5918, 0.5844, 0.4748, 0.5938, 0.4444, 0.5791, 0.4747, 0.573, 0.4748, 0.5938, 0.2401, 0.82, 0.2096, 0.82, 0.2179, 0.7776, 0.4744, 0.5762, 0.4441, 0.5824, 0.4321, 0.5963, 0.2179, 0.7776, 0.2484, 0.7776, 0.2401, 0.82, 0.4315, 0.7793, 0.4865, 0.5953, 0.4739, 0.7777, 0.4865, 0.5953, 0.4315, 0.7793, 0.4321, 0.5963, 0.4739, 0.7777, 0.4324, 0.5963, 0.4315, 0.7793, 0.4324, 0.5963, 0.4739, 0.7777, 0.4748, 0.5938, 0.01, 0.87, 0.1929, 0.8276, 0.01, 0.8276, 0.1929, 0.8276, 0.01, 0.87, 0.1929, 0.87, 0.4321, 0.5963, 0.4744, 0.5762, 0.4865, 0.5953, 0.4748, 0.5938, 0.4444, 0.5791, 0.4324, 0.5963, 0.1929, 0.87, 0.2063, 0.8276, 0.1929, 0.8276, 0.4744, 0.5762, 0.5723, 0.5848, 0.4865, 0.5953, 0.4748, 0.5938, 0.5916, 0.5636, 0.4747, 0.573, 0.2063, 0.8276, 0.1929, 0.87, 0.2096, 0.87, 0.2401, 0.87, 0.3465, 0.8276, 0.2484, 0.8276, 0.3465, 0.8276, 0.2401, 0.87, 0.3573, 0.87, 0.5723, 0.5848, 0.4744, 0.5762, 0.5723, 0.5673, 0.3573, 0.87, 0.3781, 0.8276, 0.3606, 0.8276, 0.3781, 0.8276, 0.3573, 0.87, 0.3781, 0.87, 0.5916, 0.5636, 0.4748, 0.5938, 0.5918, 0.5844, 0.4444, 0.5791, 0.4748, 0.5938, 0.4747, 0.573, 0.2401, 0.87, 0.2179, 0.8276, 0.2096, 0.87, 0.4744, 0.5762, 0.4321, 0.5963, 0.4441, 0.5824, 0.2179, 0.8276, 0.2401, 0.87, 0.2484, 0.8276, 0.4315, 0.7793, 0.4865, 0.5953, 0.4739, 0.7777, 0.4865, 0.5953, 0.4315, 0.7793, 0.4321, 0.5963, 0.4739, 0.7777, 0.4324, 0.5963, 0.4315, 0.7793, 0.4324, 0.5963, 0.4739, 0.7777, 0.4748, 0.5938, 0.01, 0.82, 0.1929, 0.7776, 0.01, 0.7776, 0.1929, 0.7776, 0.01, 0.82, 0.1929, 0.82, 0.4321, 0.5963, 0.4744, 0.5762, 0.4865, 0.5953, 0.4748, 0.5938, 0.4444, 0.5791, 0.4324, 0.5963, 0.1929, 0.82, 0.2063, 0.7776, 0.1929, 0.7776, 0.4744, 0.5762, 0.5723, 0.5848, 0.4865, 0.5953, 0.4748, 0.5938, 0.5916, 0.5636, 0.4747, 0.573, 0.2063, 0.7776, 0.1929, 0.82, 0.2096, 0.82, 0.2401, 0.82, 0.3465, 0.7776, 0.2484, 0.7776, 0.3465, 0.7776, 0.2401, 0.82, 0.3573, 0.82, 0.5723, 0.5848, 0.4744, 0.5762, 0.5723, 0.5673, 0.3573, 0.82, 0.3781, 0.7776, 0.3606, 0.7776, 0.3781, 0.7776, 0.3573, 0.82, 0.3781, 0.82, 0.5916, 0.5636, 0.4748, 0.5938, 0.5918, 0.5844, 0.4444, 0.5791, 0.4748, 0.5938, 0.4747, 0.573, 0.2401, 0.82, 0.2179, 0.7776, 0.2096, 0.82, 0.4744, 0.5762, 0.4321, 0.5963, 0.4441, 0.5824, 0.2179, 0.7776, 0.2401, 0.82, 0.2484, 0.7776, 0.4315, 0.7793, 0.4739, 0.7777, 0.4865, 0.5953, 0.4865, 0.5953, 0.4321, 0.5963, 0.4315, 0.7793, 0.4739, 0.7777, 0.4315, 0.7793, 0.4324, 0.5963, 0.4324, 0.5963, 0.4748, 0.5938, 0.4739, 0.7777, 0.01, 0.87, 0.01, 0.8276, 0.1929, 0.8276, 0.1929, 0.8276, 0.1929, 0.87, 0.01, 0.87, 0.4321, 0.5963, 0.4865, 0.5953, 0.4744, 0.5762, 0.4748, 0.5938, 0.4324, 0.5963, 0.4444, 0.5791, 0.1929, 0.87, 0.1929, 0.8276, 0.2063, 0.8276, 0.4744, 0.5762, 0.4865, 0.5953, 0.5723, 0.5848, 0.4748, 0.5938, 0.4747, 0.573, 0.5916, 0.5636, 0.2063, 0.8276, 0.2096, 0.87, 0.1929, 0.87, 0.2401, 0.87, 0.2484, 0.8276, 0.3465, 0.8276, 0.3465, 0.8276, 0.3573, 0.87, 0.2401, 0.87, 0.5723, 0.5848, 0.5723, 0.5673, 0.4744, 0.5762, 0.3573, 0.87, 0.3606, 0.8276, 0.3781, 0.8276, 0.3781, 0.8276, 0.3781, 0.87, 0.3573, 0.87, 0.5916, 0.5636, 0.5918, 0.5844, 0.4748, 0.5938, 0.4444, 0.5791, 0.4747, 0.573, 0.4748, 0.5938, 0.2401, 0.87, 0.2096, 0.87, 0.2179, 0.8276, 0.4744, 0.5762, 0.4441, 0.5824, 0.4321, 0.5963, 0.2179, 0.8276, 0.2484, 0.8276, 0.2401, 0.87])
me_car3.materials.append(mat_car3_mat)
me_car3.use_remesh_fix_poles = True
me_car3.use_remesh_preserve_attributes = False
me_car3.use_mirror_vertex_groups = False
me_car3.update()
me_car3.normals_split_custom_set([tuple(v) for v in zip(*[iter([0.0, 0.9205, 0.3907, 0.0, 0.9205, 0.3907, 0.0, 0.9205, 0.3907, 0.0, 0.9205, 0.3907, 0.0, 0.3746, 0.9272, 0.0, 0.3746, 0.9272, 0.0, 0.3746, 0.9272, 0.0, 0.3746, 0.9272, 0.0, -0.3907, 0.9205, 0.0, -0.3907, 0.9205, 0.0, -0.3907, 0.9205, 0.0, -0.3907, 0.9205, 0.0, -0.9272, 0.3746, 0.0, -0.9272, 0.3746, 0.0, -0.9272, 0.3746, 0.0, -0.9272, 0.3746, 0.0, -0.9205, -0.3907, 0.0, -0.9205, -0.3907, 0.0, -0.9205, -0.3907, 0.0, -0.9205, -0.3907, 0.0, -0.3746, -0.9272, 0.0, -0.3746, -0.9272, 0.0, -0.3746, -0.9272, 0.0, -0.3746, -0.9272, 0.0, 0.3907, -0.9205, 0.0, 0.3907, -0.9205, 0.0, 0.3907, -0.9205, 0.0, 0.3907, -0.9205, 0.0, 0.9272, -0.3746, 0.0, 0.9272, -0.3746, 0.0, 0.9272, -0.3746, 0.0, 0.9272, -0.3746, -1.0, -8.486e-08, 0.0, -1.0, 3.239e-08, 0.0, -1.0, 1.619e-08, 0.0, -1.0, -1.011e-07, 0.0, -1.0, 1.619e-08, 0.0, -1.0, 0.0, 0.0, -1.0, 0.0, 0.0, -1.0, -1.011e-07, 0.0, -1.0, 0.0, 0.0, -1.0, 0.0, 0.0, -1.0, -1.011e-07, 0.0, -1.0, -6.711e-07, 0.0, -1.0, -8.486e-08, 0.0, -1.0, -1.011e-07, 0.0, 1.0, 3.178e-08, 0.0, 1.0, -2.303e-07, 0.0, 1.0, -1.304e-07, 0.0, 1.0, 1.367e-07, 0.0, 1.0, -1.304e-07, 0.0, 1.0, -3.059e-08, 0.0, 1.0, -2.549e-08, 0.0, 1.0, 1.367e-07, 0.0, 1.0, -2.549e-08, 0.0, 1.0, 0.0, 0.0, 1.0, 1.367e-07, 0.0, 1.0, 1.342e-06, 0.0, 1.0, 3.178e-08, 0.0, 1.0, 1.367e-07, 0.0, 1.899e-06, 0.9205, 0.3907, 1.899e-06, 0.9205, 0.3907, 1.899e-06, 0.9205, 0.3907, 1.899e-06, 0.9205, 0.3907, 0.0, 0.3746, 0.9272, 0.0, 0.3746, 0.9272, 0.0, 0.3746, 0.9272, 0.0, 0.3746, 0.9272, 0.0, -0.3907, 0.9205, 0.0, -0.3907, 0.9205, 0.0, -0.3907, 0.9205, 0.0, -0.3907, 0.9205, 0.0, -0.9272, 0.3746, 0.0, -0.9272, 0.3746, 0.0, -0.9272, 0.3746, 0.0, -0.9272, 0.3746, 0.0, -0.9205, -0.3907, 0.0, -0.9205, -0.3907, 0.0, -0.9205, -0.3907, 0.0, -0.9205, -0.3907, 0.0, -0.3746, -0.9272, 0.0, -0.3746, -0.9272, 0.0, -0.3746, -0.9272, 0.0, -0.3746, -0.9272, 0.0, 0.3907, -0.9205, 0.0, 0.3907, -0.9205, 0.0, 0.3907, -0.9205, 0.0, 0.3907, -0.9205, 1.653e-06, 0.9272, -0.3746, 1.653e-06, 0.9272, -0.3746, 1.653e-06, 0.9272, -0.3746, 1.653e-06, 0.9272, -0.3746, 1.0, 4.759e-07, -1.019e-07, 1.0, -6.909e-07, 1.542e-06, 1.0, -1.652e-08, 1.032e-06, 1.0, 3.865e-07, 2.615e-07, 1.0, -1.652e-08, 1.032e-06, 1.0, 3.356e-06, -1.515e-06, 1.0, 3.865e-07, 2.615e-07, 1.0, 3.865e-07, 2.615e-07, 1.0, 1.152e-07, 0.0, 1.0, 8.789e-07, -8.727e-07, 1.0, 4.759e-07, -1.019e-07, 1.0, 4.698e-06, -5.237e-06, 1.0, 4.759e-07, -1.019e-07, 1.0, 8.789e-07, -8.727e-07, -1.0, 7.677e-08, -4.022e-07, -1.0, 0.0, 0.0, -1.0, -1.118e-07, 0.0, -1.0, 3.298e-09, -6.032e-07, -1.0, -1.118e-07, 0.0, -1.0, -6.711e-07, 0.0, -1.0, 3.298e-09, -6.032e-07, -1.0, 3.298e-09, -6.032e-07, -1.0, 2.303e-07, -1.206e-06, -1.0, 1.919e-07, -1.005e-06, -1.0, 7.677e-08, -4.022e-07, -1.0, 0.0, 0.0, -1.0, 7.677e-08, -4.022e-07, -1.0, 1.919e-07, -1.005e-06, 0.0, 0.3907, 0.9205, 0.0, 0.3907, 0.9205, 0.0, 0.3907, 0.9205, 0.0, 0.3907, 0.9205, -1.583e-06, -0.3746, 0.9272, -1.583e-06, -0.3746, 0.9272, -1.583e-06, -0.3746, 0.9272, -1.583e-06, -0.3746, 0.9272, -7.914e-07, -0.9205, 0.3907, -7.914e-07, -0.9205, 0.3907, -7.914e-07, -0.9205, 0.3907, -7.914e-07, -0.9205, 0.3907, -2.216e-06, -0.9272, -0.3746, -2.216e-06, -0.9272, -0.3746, -2.216e-06, -0.9272, -0.3746, -2.216e-06, -0.9272, -0.3746, -4.432e-06, -0.3907, -0.9205, -4.432e-06, -0.3907, -0.9205, -4.432e-06, -0.3907, -0.9205, -4.432e-06, -0.3907, -0.9205, -4.432e-06, 0.3746, -0.9272, -4.432e-06, 0.3746, -0.9272, -4.432e-06, 0.3746, -0.9272, -4.432e-06, 0.3746, -0.9272, -1.583e-06, 0.9205, -0.3907, -1.583e-06, 0.9205, -0.3907, -1.583e-06, 0.9205, -0.3907, -1.583e-06, 0.9205, -0.3907, -2.374e-06, 0.9272, 0.3746, -2.374e-06, 0.9272, 0.3746, -2.374e-06, 0.9272, 0.3746, -2.374e-06, 0.9272, 0.3746, -1.0, 1.31e-06, -1.086e-08, -1.0, 2.303e-07, 0.0, -1.0, 1.125e-07, 0.0, -1.0, 1.193e-06, -1.086e-08, -1.0, 1.125e-07, 0.0, -1.0, -5.398e-09, 0.0, -1.0, -4.498e-09, 0.0, -1.0, 1.193e-06, -1.086e-08, -1.0, -4.498e-09, 0.0, -1.0, 0.0, 0.0, -1.0, 1.193e-06, -1.086e-08, -1.0, 6.711e-06, -6.519e-08, -1.0, 1.31e-06, -1.086e-08, -1.0, 1.193e-06, -1.086e-08, 1.0, -1.637e-07, 0.0, 1.0, 7.197e-08, 0.0, 1.0, 3.598e-08, 0.0, 1.0, -1.997e-07, 0.0, 1.0, 3.598e-08, 0.0, 1.0, 0.0, 0.0, 1.0, 0.0, 0.0, 1.0, -1.997e-07, 0.0, 1.0, 0.0, 0.0, 1.0, 0.0, 0.0, 1.0, -1.997e-07, 0.0, 1.0, -1.342e-06, 0.0, 1.0, -1.637e-07, 0.0, 1.0, -1.997e-07, 0.0, -8.454e-07, 0.3907, 0.9205, -8.454e-07, 0.3907, 0.9205, -8.454e-07, 0.3907, 0.9205, -8.454e-07, 0.3907, 0.9205, -6.331e-07, -0.3746, 0.9272, -6.331e-07, -0.3746, 0.9272, -6.331e-07, -0.3746, 0.9272, -6.331e-07, -0.3746, 0.9272, -6.331e-07, -0.9205, 0.3907, -6.331e-07, -0.9205, 0.3907, -6.331e-07, -0.9205, 0.3907, -6.331e-07, -0.9205, 0.3907, 6.331e-07, -0.9272, -0.3746, 6.331e-07, -0.9272, -0.3746, 6.331e-07, -0.9272, -0.3746, 6.331e-07, -0.9272, -0.3746, 0.0, -0.3907, -0.9205, 0.0, -0.3907, -0.9205, 0.0, -0.3907, -0.9205, 0.0, -0.3907, -0.9205, 0.0, 0.3746, -0.9272, 0.0, 0.3746, -0.9272, 0.0, 0.3746, -0.9272, 0.0, 0.3746, -0.9272, 0.0, 0.9205, -0.3907, 0.0, 0.9205, -0.3907, 0.0, 0.9205, -0.3907, 0.0, 0.9205, -0.3907, -6.331e-07, 0.9272, 0.3746, -6.331e-07, 0.9272, 0.3746, -6.331e-07, 0.9272, 0.3746, -6.331e-07, 0.9272, 0.3746, 1.0, 1.151e-07, 0.0, 1.0, 2.303e-07, 0.0, 1.0, 1.919e-07, 0.0, 1.0, 7.677e-08, 0.0, 1.0, 1.919e-07, 0.0, 1.0, 0.0, 0.0, 1.0, 7.677e-08, 0.0, 1.0, 7.677e-08, 0.0, 1.0, 0.0, 0.0, 1.0, 0.0, 0.0, 1.0, 1.151e-07, 0.0, 1.0, 0.0, 0.0, 1.0, 1.151e-07, 0.0, 1.0, 0.0, 0.0, -1.0, 0.0, 0.0, -1.0, 0.0, 0.0, -1.0, 0.0, 0.0, -1.0, 0.0, 0.0, -1.0, 0.0, 0.0, -1.0, 0.0, 0.0, -1.0, 0.0, 0.0, -1.0, 0.0, 0.0, -1.0, 0.0, 0.0, -1.0, 0.0, 0.0, -1.0, 0.0, 0.0, -1.0, 0.0, 0.0, -1.0, 0.0, 0.0, -1.0, 0.0, 0.0, 0.0, 0.9972, -0.07514, -1.063e-07, 0.9972, -0.07514, -5.168e-08, 0.9972, -0.07514, 0.0, 1.0, 0.003339, 0.0, 1.0, 0.003339, 3.123e-09, 1.0, 0.00334, 0.0, 0.7679, 0.6406, 0.0, 0.7679, 0.6406, 0.0, 0.7679, 0.6406, 3.789e-07, 0.9882, 0.1531, 0.00231, 0.9878, 0.1555, 0.00209, 0.9879, 0.1554, 0.00209, 0.9879, 0.1554, 0.0, 0.9881, 0.1539, 3.789e-07, 0.9882, 0.1531, 0.02572, -0.409, -0.9122, 0.02572, -0.409, -0.9122, 0.02572, -0.409, -0.9122, 0.02572, -0.409, -0.9122, 0.01523, -0.05789, 0.9982, 0.01444, -0.05655, 0.9983, 0.01993, -0.06591, 0.9976, 0.01993, -0.06591, 0.9976, 0.0208, -0.06738, 0.9975, 0.01523, -0.05789, 0.9982, 0.8953, 0.4455, 0.005159, 0.8953, 0.4455, 0.005159, 0.8953, 0.4455, 0.005159, 0.8968, 0.442, -0.01876, 0.8968, 0.442, -0.01876, 0.8968, 0.442, -0.01876, 0.8525, 0.4678, -0.2333, 0.8525, 0.4678, -0.2333, 0.8525, 0.4678, -0.2333, 0.9922, 0.1073, 0.06283, 0.9922, 0.1073, 0.06283, 0.9922, 0.1073, 0.06283, 0.9748, -0.09805, 0.2003, 0.9748, -0.09805, 0.2003, 0.9748, -0.09805, 0.2003, 0.8995, 0.4336, -0.0539, 0.8995, 0.4336, -0.0539, 0.8995, 0.4336, -0.0539, 0.9987, -0.05051, -0.0005835, 0.9987, -0.05051, -0.0005835, 0.9987, -0.05051, -0.0005835, 0.9789, 0.05737, -0.1963, 0.9789, 0.05737, -0.1963, 0.9789, 0.05737, -0.1963, 0.01688, -0.604, 0.7968, 0.01688, -0.604, 0.7968, 0.01688, -0.604, 0.7968, 0.9583, -0.009963, -0.2855, 0.9583, -0.009963, -0.2855, 0.9583, -0.009963, -0.2855, 0.994, 0.03314, 0.1043, 0.994, 0.03314, 0.1043, 0.994, 0.03314, 0.1043, 1.0, 0.001961, -0.006017, 1.0, 0.003018, -0.002663, 1.0, 0.002954, -0.002864, 3.123e-09, 1.0, 0.00334, 0.0, 1.0, 0.00334, 0.0, 1.0, 0.003339, 0.03634, -0.663, 0.7477, 0.03634, -0.663, 0.7477, 0.03634, -0.663, 0.7477, 0.0, 0.7679, 0.6406, 0.0, 0.7679, 0.6406, 0.0, 0.7679, 0.6406, 0.9076, 0.4121, -0.08091, 0.9076, 0.4121, -0.08091, 0.9076, 0.4121, -0.08091, 0.9929, 0.05504, 0.1052, 0.9929, 0.05504, 0.1052, 0.9929, 0.05504, 0.1052, 0.9445, -0.2824, 0.1679, 0.9445, -0.2824, 0.1679, 0.9445, -0.2824, 0.1679, 0.9843, 0.1658, -0.06117, 0.9843, 0.1658, -0.06117, 0.9843, 0.1658, -0.06117, 0.9275, 0.3739, -0.001951, 0.9275, 0.3739, -0.001951, 0.9275, 0.3739, -0.001951, 0.9737, 0.1017, -0.2041, 0.9737, 0.1017, -0.2041, 0.9737, 0.1017, -0.2041, 0.8682, -0.01682, 0.4959, 0.8682, -0.01682, 0.4959, 0.8682, -0.01682, 0.4959, 0.9232, -0.005133, -0.3844, 0.9232, -0.005133, -0.3844, 0.9232, -0.005133, -0.3844, 0.962, -0.2199, 0.1618, 0.962, -0.2199, 0.1618, 0.962, -0.2199, 0.1618, 0.9806, 0.1914, -0.0426, 0.9806, 0.1914, -0.0426, 0.9806, 0.1914, -0.0426, 0.9957, 0.01228, -0.09174, 0.9957, 0.01228, -0.09174, 0.9957, 0.01228, -0.09174, -5.168e-08, 0.9972, -0.07514, 0.0, 0.9972, -0.07514, 0.0, 0.9972, -0.07514, 0.9033, 0.4282, -0.0255, 0.9033, 0.4282, -0.0255, 0.9033, 0.4282, -0.0255, 0.9992, -0.03112, -0.02563, 0.9992, -0.03112, -0.02563, 0.9992, -0.03112, -0.02563, 0.9853, -0.1372, -0.1022, 0.9853, -0.1372, -0.1022, 0.9853, -0.1372, -0.1022, 0.9502, -0.2671, 0.1608, 0.9502, -0.2671, 0.1608, 0.9502, -0.2671, 0.1608, 0.9988, -0.03186, 0.0364, 0.9988, -0.03186, 0.0364, 0.9988, -0.03186, 0.0364, 0.9841, 0.1682, 0.05755, 0.9841, 0.1682, 0.05755, 0.9841, 0.1682, 0.05755, 1.0, 0.002954, -0.002864, 1.0, 0.003018, -0.002663, 1.0, 0.003128, -0.002307, 0.9635, 0.1019, -0.2475, 0.9635, 0.1019, -0.2475, 0.9635, 0.1019, -0.2475, 0.9567, -0.06987, -0.2826, 0.9567, -0.06987, -0.2826, 0.9567, -0.06987, -0.2826, 0.9567, -0.06987, -0.2826, 0.02853, 0.0004602, -0.9996, 0.02853, 0.0004602, -0.9996, 0.02853, 0.0004602, -0.9996, 0.02853, 0.0004602, -0.9996, 0.01118, 0.7248, -0.6889, 0.01118, 0.7248, -0.6889, 0.01118, 0.7248, -0.6889, 0.01118, 0.7248, -0.6889, 0.0, -0.4491, -0.8935, 0.0, -0.4491, -0.8935, 0.0, -0.4491, -0.8935, 0.7965, -0.2677, -0.5421, 0.7965, -0.2677, -0.5421, 0.7965, -0.2677, -0.5421, 0.9884, -0.1486, 0.03154, 0.9884, -0.1486, 0.03154, 0.9884, -0.1486, 0.03154, 0.9884, -0.1486, 0.03154, 0.9834, -0.1808, 0.01305, 0.9834, -0.1808, 0.01305, 0.9834, -0.1808, 0.01305, 0.9834, -0.1808, 0.01305, 0.886, -0.3952, -0.2426, 0.886, -0.3952, -0.2426, 0.886, -0.3952, -0.2426, 0.9747, -0.2168, 0.05429, 0.9747, -0.2168, 0.05429, 0.9747, -0.2168, 0.05429, 0.9747, -0.2168, 0.05429, 0.9913, -0.1252, -0.04082, 0.9913, -0.1252, -0.04097, 0.9913, -0.1252, -0.04097, 0.9916, -0.1237, -0.0383, 0.9888, -0.1374, -0.05759, 0.9888, -0.1374, -0.05759, 0.9888, -0.1374, -0.05759, 0.9916, -0.1235, -0.038, 0.9913, -0.1252, -0.04082, 0.9916, -0.1237, -0.0383, -0.09719, -0.353, 0.9305, -0.09719, -0.353, 0.9305, -0.09719, -0.353, 0.9305, -0.09719, -0.353, 0.9305, -0.1715, -0.8059, 0.5666, -0.1715, -0.8059, 0.5666, -0.1715, -0.8059, 0.5666, -0.1715, -0.8059, 0.5666, -0.188, -0.9811, 0.04627, -0.188, -0.9811, 0.04627, -0.188, -0.9811, 0.04627, -0.188, -0.9811, 0.04627, -0.1775, -0.9657, -0.1894, -0.1775, -0.9657, -0.1894, -0.1775, -0.9657, -0.1894, -0.1775, -0.9657, -0.1894, -0.127, -0.7735, -0.621, -0.127, -0.7735, -0.621, -0.127, -0.7735, -0.621, -0.127, -0.7735, -0.621, -0.05215, -0.4276, -0.9025, -0.05215, -0.4276, -0.9025, -0.05215, -0.4276, -0.9025, -0.05215, -0.4276, -0.9025, 0.005597, -0.1388, -0.9903, 0.005597, -0.1388, -0.9903, 0.005597, -0.1388, -0.9903, 0.005597, -0.1388, -0.9903, -0.03818, -0.03112, 0.9988, -0.03818, -0.03112, 0.9988, -0.03818, -0.03112, 0.9988, -0.03818, -0.03112, 0.9988, -0.1223, -0.7548, -0.6445, -0.1223, -0.7548, -0.6445, -0.1223, -0.7548, -0.6445, -0.1223, -0.7548, -0.6445, -0.06329, -0.1785, -0.9819, -0.06329, -0.1785, -0.9819, -0.06329, -0.1785, -0.9819, -0.06329, -0.1785, -0.9819, 0.01549, -0.1984, 0.98, 0.01549, -0.1984, 0.98, 0.01549, -0.1984, 0.98, 0.01549, -0.1984, 0.98, -0.07428, -0.787, 0.6124, -0.07428, -0.787, 0.6124, -0.07428, -0.787, 0.6124, -0.07428, -0.787, 0.6124, -0.1258, -0.992, -0.004926, -0.1258, -0.992, -0.004926, -0.1258, -0.992, -0.004926, -0.1258, -0.992, -0.004926, 0.0, 0.9972, -0.07514, 5.168e-08, 0.9972, -0.07514, 1.063e-07, 0.9972, -0.07514, 0.0, 1.0, 0.003339, -3.123e-09, 1.0, 0.00334, 0.0, 1.0, 0.003339, 0.0, 0.7679, 0.6406, 0.0, 0.7679, 0.6406, 0.0, 0.7679, 0.6406, 3.789e-07, 0.9882, 0.1531, -0.00209, 0.9879, 0.1554, -0.00231, 0.9878, 0.1555, -0.00209, 0.9879, 0.1554, 3.789e-07, 0.9882, 0.1531, 0.0, 0.9881, 0.1539, -0.02572, -0.409, -0.9122, -0.02572, -0.409, -0.9122, -0.02572, -0.409, -0.9122, -0.02572, -0.409, -0.9122, -0.01523, -0.05789, 0.9982, -0.01993, -0.06591, 0.9976, -0.01444, -0.05655, 0.9983, -0.01993, -0.06591, 0.9976, -0.01523, -0.05789, 0.9982, -0.0208, -0.06738, 0.9975, -0.8953, 0.4455, 0.005159, -0.8953, 0.4455, 0.005159, -0.8953, 0.4455, 0.005159, -0.8968, 0.442, -0.01876, -0.8968, 0.442, -0.01876, -0.8968, 0.442, -0.01876, -0.8525, 0.4678, -0.2333, -0.8525, 0.4678, -0.2333, -0.8525, 0.4678, -0.2333, -0.9922, 0.1073, 0.06283, -0.9922, 0.1073, 0.06283, -0.9922, 0.1073, 0.06283, -0.9748, -0.09805, 0.2003, -0.9748, -0.09805, 0.2003, -0.9748, -0.09805, 0.2003, -0.8995, 0.4336, -0.0539, -0.8995, 0.4336, -0.0539, -0.8995, 0.4336, -0.0539, -0.9987, -0.05051, -0.0005835, -0.9987, -0.05051, -0.0005835, -0.9987, -0.05051, -0.0005835, -0.9789, 0.05737, -0.1963, -0.9789, 0.05737, -0.1963, -0.9789, 0.05737, -0.1963, -0.01688, -0.604, 0.7968, -0.01688, -0.604, 0.7968, -0.01688, -0.604, 0.7968, -0.9583, -0.009961, -0.2855, -0.9583, -0.009961, -0.2855, -0.9583, -0.009961, -0.2855, -0.994, 0.03315, 0.1042, -0.994, 0.03315, 0.1042, -0.994, 0.03315, 0.1042, -1.0, 0.001962, -0.006017, -1.0, 0.002953, -0.002864, -1.0, 0.003015, -0.002662, -3.123e-09, 1.0, 0.00334, 0.0, 1.0, 0.003339, 0.0, 1.0, 0.00334, -0.03634, -0.663, 0.7477, -0.03634, -0.663, 0.7477, -0.03634, -0.663, 0.7477, 0.0, 0.7679, 0.6406, 0.0, 0.7679, 0.6406, 0.0, 0.7679, 0.6406, -0.9076, 0.4121, -0.08091, -0.9076, 0.4121, -0.08091, -0.9076, 0.4121, -0.08091, -0.9929, 0.05504, 0.1051, -0.9929, 0.05504, 0.1051, -0.9929, 0.05504, 0.1051, -0.9445, -0.2824, 0.1679, -0.9445, -0.2824, 0.1679, -0.9445, -0.2824, 0.1679, -0.9843, 0.1658, -0.06117, -0.9843, 0.1658, -0.06117, -0.9843, 0.1658, -0.06117, -0.9275, 0.3739, -0.001945, -0.9275, 0.3739, -0.001945, -0.9275, 0.3739, -0.001945, -0.9737, 0.1017, -0.2041, -0.9737, 0.1017, -0.2041, -0.9737, 0.1017, -0.2041, -0.8682, -0.01682, 0.4959, -0.8682, -0.01682, 0.4959, -0.8682, -0.01682, 0.4959, -0.9232, -0.005131, -0.3844, -0.9232, -0.005131, -0.3844, -0.9232, -0.005131, -0.3844, -0.962, -0.2199, 0.1618, -0.962, -0.2199, 0.1618, -0.962, -0.2199, 0.1618, -0.9806, 0.1914, -0.0426, -0.9806, 0.1914, -0.0426, -0.9806, 0.1914, -0.0426, -0.9957, 0.01228, -0.09174, -0.9957, 0.01228, -0.09174, -0.9957, 0.01228, -0.09174, 5.168e-08, 0.9972, -0.07514, 0.0, 0.9972, -0.07514, 0.0, 0.9972, -0.07514, -0.9033, 0.4282, -0.0255, -0.9033, 0.4282, -0.0255, -0.9033, 0.4282, -0.0255, -0.9992, -0.03112, -0.02563, -0.9992, -0.03112, -0.02563, -0.9992, -0.03112, -0.02563, -0.9853, -0.1372, -0.1022, -0.9853, -0.1372, -0.1022, -0.9853, -0.1372, -0.1022, -0.9502, -0.2671, 0.1608, -0.9502, -0.2671, 0.1608, -0.9502, -0.2671, 0.1608, -0.9988, -0.03186, 0.0364, -0.9988, -0.03186, 0.0364, -0.9988, -0.03186, 0.0364, -0.9841, 0.1682, 0.05755, -0.9841, 0.1682, 0.05755, -0.9841, 0.1682, 0.05755, -1.0, 0.002953, -0.002864, -1.0, 0.003129, -0.002307, -1.0, 0.003015, -0.002662, -0.9635, 0.1019, -0.2475, -0.9635, 0.1019, -0.2475, -0.9635, 0.1019, -0.2475, -0.9567, -0.06988, -0.2826, -0.9567, -0.06988, -0.2826, -0.9567, -0.06988, -0.2826, -0.9567, -0.06988, -0.2826, -0.02853, 0.0004591, -0.9996, -0.02853, 0.0004591, -0.9996, -0.02853, 0.0004591, -0.9996, -0.02853, 0.0004591, -0.9996, -0.01118, 0.7248, -0.6889, -0.01118, 0.7248, -0.6889, -0.01118, 0.7248, -0.6889, -0.01118, 0.7248, -0.6889, 0.0, -0.4491, -0.8935, 0.0, -0.4491, -0.8935, 0.0, -0.4491, -0.8935, -0.7965, -0.2677, -0.5421, -0.7965, -0.2677, -0.5421, -0.7965, -0.2677, -0.5421, -0.9731, -0.2282, -0.03292, -0.9731, -0.2282, -0.03292, -0.9731, -0.2282, -0.03292, -0.9731, -0.2282, -0.03292, -0.9993, -0.03072, 0.01987, -0.9993, -0.03072, 0.01987, -0.9993, -0.03072, 0.01987, -0.9884, -0.1486, 0.03154, -0.9884, -0.1486, 0.03154, -0.9884, -0.1486, 0.03154, -0.9884, -0.1486, 0.03154, -0.9747, -0.2168, 0.05429, -0.9747, -0.2168, 0.05429, -0.9747, -0.2168, 0.05429, -0.9747, -0.2168, 0.05429, -0.9914, -0.1246, -0.03882, -0.9906, -0.1297, -0.04268, -0.9906, -0.1297, -0.04268, -0.9908, -0.1289, -0.04202, -0.9931, -0.1075, -0.04638, -0.9931, -0.1075, -0.04638, -0.9931, -0.1075, -0.04638, -0.9916, -0.1235, -0.038, -0.9914, -0.1246, -0.03882, -0.9908, -0.1289, -0.04202, 0.09719, -0.353, 0.9305, 0.09719, -0.353, 0.9305, 0.09719, -0.353, 0.9305, 0.09719, -0.353, 0.9305, 0.1715, -0.8059, 0.5666, 0.1715, -0.8059, 0.5666, 0.1715, -0.8059, 0.5666, 0.1715, -0.8059, 0.5666, 0.188, -0.9811, 0.04627, 0.188, -0.9811, 0.04627, 0.188, -0.9811, 0.04627, 0.188, -0.9811, 0.04627, 0.1775, -0.9657, -0.1894, 0.1775, -0.9657, -0.1894, 0.1775, -0.9657, -0.1894, 0.1775, -0.9657, -0.1894, 0.127, -0.7735, -0.621, 0.127, -0.7735, -0.621, 0.127, -0.7735, -0.621, 0.127, -0.7735, -0.621, 0.05215, -0.4276, -0.9025, 0.05215, -0.4276, -0.9025, 0.05215, -0.4276, -0.9025, 0.05215, -0.4276, -0.9025, -0.005597, -0.1388, -0.9903, -0.005597, -0.1388, -0.9903, -0.005597, -0.1388, -0.9903, -0.005597, -0.1388, -0.9903, 0.03818, -0.03112, 0.9988, 0.03818, -0.03112, 0.9988, 0.03818, -0.03112, 0.9988, 0.03818, -0.03112, 0.9988, 0.1223, -0.7548, -0.6445, 0.1223, -0.7548, -0.6445, 0.1223, -0.7548, -0.6445, 0.1223, -0.7548, -0.6445, 0.06329, -0.1785, -0.9819, 0.06329, -0.1785, -0.9819, 0.06329, -0.1785, -0.9819, 0.06329, -0.1785, -0.9819, -0.01549, -0.1984, 0.98, -0.01549, -0.1984, 0.98, -0.01549, -0.1984, 0.98, -0.01549, -0.1984, 0.98, 0.07428, -0.787, 0.6124, 0.07428, -0.787, 0.6124, 0.07428, -0.787, 0.6124, 0.07428, -0.787, 0.6124, 0.1258, -0.992, -0.004926, 0.1258, -0.992, -0.004926, 0.1258, -0.992, -0.004926, 0.1258, -0.992, -0.004926, 0.06882, -0.9728, -0.221, 0.06882, -0.9728, -0.221, 0.06882, -0.9728, -0.221, 0.06882, -0.9728, -0.221, -0.05807, -0.9983, 0.008469, -0.05807, -0.9983, 0.008469, -0.05807, -0.9983, 0.008469, -0.05807, -0.9983, 0.008469, 0.1912, -0.9815, -0.007136, 0.1912, -0.9815, -0.007136, 0.1912, -0.9815, -0.007136, 0.1912, -0.9815, -0.007136, 0.3557, -0.9346, -0.008835, 0.3557, -0.9346, -0.008835, 0.3557, -0.9346, -0.008835, 0.136, -0.9907, 0.002259, 0.136, -0.9907, 0.002259, 0.136, -0.9907, 0.002259, 0.136, -0.9907, 0.002259, 0.01011, -0.9999, -0.0001628, 0.01011, -0.9999, -0.0001628, 0.01011, -0.9999, -0.0001628, 0.01011, -0.9999, -0.0001628, 0.1181, -0.9888, 0.09114, 0.1181, -0.9888, 0.09114, 0.1181, -0.9888, 0.09114, 0.1181, -0.9888, 0.09114, -3.434e-06, -0.9999, -0.01175, -3.434e-06, -0.9999, -0.01175, -3.434e-06, -0.9999, -0.01175, 0.0, -0.9999, -0.01168, 0.0, -0.9999, -0.01168, 0.0, -0.9999, -0.01168, 0.0, -0.9999, -0.01168, -0.0001347, -0.9312, 0.3646, -0.0001347, -0.9312, 0.3646, -0.0001347, -0.9312, 0.3646, -0.0001347, -0.9312, 0.3646, -0.121, -0.9907, 0.06189, -0.121, -0.9907, 0.06189, -0.121, -0.9907, 0.06189, -0.121, -0.9907, 0.06189, -0.1281, -0.9917, -0.00851, -0.1281, -0.9917, -0.00851, -0.1281, -0.9917, -0.00851, -0.1281, -0.9917, -0.00851, -0.3557, -0.9346, -0.008835, -0.3557, -0.9346, -0.008835, -0.3557, -0.9346, -0.008835, -0.1898, -0.9818, 0.004905, -0.1898, -0.9818, 0.004905, -0.1898, -0.9818, 0.004905, -0.1898, -0.9818, 0.004905, -0.01084, -0.9999, -0.0001547, -0.01084, -0.9999, -0.0001547, -0.01084, -0.9999, -0.0001547, -0.01084, -0.9999, -0.0001547, 0.1316, -0.9883, -0.07679, 0.1316, -0.9883, -0.07679, 0.1316, -0.9883, -0.07679, 0.1316, -0.9883, -0.07679, -0.001361, -1.0, 0.001264, -0.001361, -1.0, 0.001264, -0.001361, -1.0, 0.001264, 0.1292, 0.9915, 0.01298, 0.1292, 0.9915, 0.01298, 0.1292, 0.9915, 0.01298, 0.1292, 0.9915, 0.01298, -0.2278, 0.04304, -0.9728, -0.2278, 0.04304, -0.9728, -0.2278, 0.04303, -0.9728, -0.2278, 0.04303, -0.9728, -0.2278, 0.04303, -0.9728, -0.2278, 0.04303, -0.9728, -0.2278, 0.04303, -0.9727, 0.2278, -0.04303, 0.9728, 0.2278, -0.04303, 0.9728, 0.2278, -0.04303, 0.9728, 0.2278, -0.04303, 0.9728, 0.2278, -0.04303, 0.9728, 0.2278, -0.04303, 0.9728, 0.2278, -0.04303, 0.9728, 0.9913, -0.1318, -0.001725, 0.9913, -0.1318, -0.001725, 0.9913, -0.1318, -0.001725, 0.9913, -0.1318, -0.001725, -0.9913, 0.1318, 0.001725, -0.9913, 0.1318, 0.001725, -0.9913, 0.1318, 0.001725, -0.9913, 0.1318, 0.001725, -0.1292, -0.9915, -0.01299, -0.1292, -0.9915, -0.01299, -0.1292, -0.9915, -0.01299, -0.1292, -0.9915, -0.01299, -0.9962, -0.08655, 0.008064, -0.9962, -0.08655, 0.008064, -0.9962, -0.08655, 0.008064, -0.9962, -0.08655, 0.008064, -0.2246, 0.06747, -0.9721, -0.2246, 0.06747, -0.9721, -0.2246, 0.06747, -0.9721, 0.8549, -0.5178, -0.03272, 0.8549, -0.5178, -0.03272, 0.8549, -0.5178, -0.03272, 0.8549, -0.5178, -0.03272, 0.2246, -0.06747, 0.9721, 0.2246, -0.06747, 0.9721, 0.2246, -0.06747, 0.9721, -0.1292, 0.9915, 0.01298, -0.1292, 0.9915, 0.01298, -0.1292, 0.9915, 0.01298, -0.1292, 0.9915, 0.01298, 0.2278, 0.04303, -0.9728, 0.2278, 0.04303, -0.9728, 0.2278, 0.04303, -0.9728, 0.2278, 0.04303, -0.9728, 0.2278, 0.04303, -0.9728, 0.2278, 0.04303, -0.9728, 0.2278, 0.04303, -0.9728, -0.2278, -0.04303, 0.9728, -0.2278, -0.04303, 0.9728, -0.2278, -0.04303, 0.9728, -0.2278, -0.04303, 0.9728, -0.2278, -0.04303, 0.9728, -0.2278, -0.04303, 0.9728, -0.2278, -0.04303, 0.9728, -0.9913, -0.1318, -0.001725, -0.9913, -0.1318, -0.001725, -0.9913, -0.1318, -0.001725, -0.9913, -0.1318, -0.001725, 0.9913, 0.1318, 0.001725, 0.9913, 0.1318, 0.001725, 0.9913, 0.1318, 0.001725, 0.9913, 0.1318, 0.001725, 0.1292, -0.9915, -0.01299, 0.1292, -0.9915, -0.01299, 0.1292, -0.9915, -0.01299, 0.1292, -0.9915, -0.01299, 0.9962, -0.08656, 0.008056, 0.9962, -0.08656, 0.008056, 0.9962, -0.08656, 0.008056, 0.9962, -0.08656, 0.008056, 0.2246, 0.06746, -0.9721, 0.2246, 0.06746, -0.9721, 0.2246, 0.06746, -0.9721, -0.8549, -0.5178, -0.03271, -0.8549, -0.5178, -0.03271, -0.8549, -0.5178, -0.03271, -0.8549, -0.5178, -0.03271, -0.2246, -0.06747, 0.9721, -0.2246, -0.06747, 0.9721, -0.2246, -0.06747, 0.9721, 0.0, -0.9999, -0.01309, 0.0, -0.9999, -0.01309, -1.174e-06, -0.9999, -0.01309, -1.174e-06, -0.9999, -0.01309, 3.717e-07, -0.9999, -0.01309, 0.0, -0.9999, -0.01309, -8.341e-15, 0.9999, 0.01309, 0.0, 0.9999, 0.01309, 2.231e-06, 0.9999, 0.01308, 2.231e-06, 0.9999, 0.01308, 7.073e-07, 0.9999, 0.01309, -8.341e-15, 0.9999, 0.01309, 0.02633, -0.1431, 0.9894, 0.02633, -0.1431, 0.9894, 0.02633, -0.1431, 0.9894, 0.02633, -0.1431, 0.9894, 0.02633, -0.1431, 0.9894, 0.02633, -0.1431, 0.9894, 3.717e-07, -0.9999, -0.01309, -1.174e-06, -0.9999, -0.01309, -5.551e-07, -0.9999, -0.01309, 7.073e-07, 0.9999, 0.01309, 2.231e-06, 0.9999, 0.01308, 2.926e-06, 0.9999, 0.01308, 0.5027, -0.1237, 0.8556, 0.5027, -0.1237, 0.8556, 0.5027, -0.1237, 0.8556, -5.551e-07, -0.9999, -0.01309, -1.174e-06, -0.9999, -0.01309, -1.759e-06, -0.9999, -0.01309, 7.073e-07, 0.9999, 0.01309, -4.113e-07, 0.9999, 0.01309, -4.32e-07, 0.9999, 0.01309, 0.4204, -0.1651, 0.8922, 0.4204, -0.1651, 0.8922, 0.4204, -0.1651, 0.8922, 0.992, -0.09695, 0.08066, 0.992, -0.09695, 0.08066, 0.992, -0.09695, 0.08066, 0.9949, -0.07407, 0.06781, 0.9949, -0.07407, 0.06781, 0.9949, -0.07407, 0.06781, 5.006e-07, -0.9999, -0.01309, 5.006e-07, -0.9999, -0.01309, 5.006e-07, -0.9999, -0.01309, -0.02134, -0.1603, -0.9868, -0.022, -0.16, -0.9869, -0.01904, -0.1615, -0.9867, -0.01904, -0.1615, -0.9867, -0.01848, -0.1618, -0.9866, -0.02134, -0.1603, -0.9868, -4.32e-07, 0.9999, 0.01309, -4.399e-07, 0.9999, 0.01309, 7.073e-07, 0.9999, 0.01309, 2.926e-06, 0.9999, 0.01308, -4.113e-07, 0.9999, 0.01309, 7.073e-07, 0.9999, 0.01309, 0.9611, -0.1187, 0.2495, 0.9611, -0.1187, 0.2495, 0.9611, -0.1187, 0.2495, -5.551e-07, -0.9999, -0.01309, 5.647e-06, -0.9999, -0.01309, 3.717e-07, -0.9999, -0.01309, 0.9611, -0.1187, 0.2495, 0.9611, -0.1187, 0.2495, 0.9611, -0.1187, 0.2495, 0.0, -0.9999, -0.01309, 1.733e-06, -0.9999, -0.01309, 0.0, -0.9999, -0.01309, 1.733e-06, -0.9999, -0.01309, 0.0, -0.9999, -0.01309, -2.708e-07, -0.9999, -0.01309, 6.664e-15, 0.9999, 0.01309, 1.545e-06, 0.9999, 0.01309, 0.0, 0.9999, 0.01309, 1.545e-06, 0.9999, 0.01309, 6.664e-15, 0.9999, 0.01309, 9.154e-07, 0.9999, 0.01309, 0.02844, -0.1234, -0.992, 0.02844, -0.1234, -0.992, 0.02844, -0.1234, -0.992, 0.02844, -0.1234, -0.992, 0.02844, -0.1234, -0.992, 0.02844, -0.1234, -0.992, -2.708e-07, -0.9999, -0.01309, 6.339e-07, -0.9999, -0.01309, 1.733e-06, -0.9999, -0.01309, 9.154e-07, 0.9999, 0.01309, 1.85e-06, 0.9999, 0.01309, 1.545e-06, 0.9999, 0.01309, 0.5023, -0.1067, -0.8581, 0.5023, -0.1067, -0.8581, 0.5023, -0.1067, -0.8581, 6.339e-07, -0.9999, -0.01309, 1.305e-06, -0.9999, -0.01309, 1.733e-06, -0.9999, -0.01309, 9.154e-07, 0.9999, 0.01309, 4.649e-07, 0.9999, 0.01309, 4.584e-07, 0.9999, 0.01309, 0.42, -0.1474, -0.8955, 0.42, -0.1474, -0.8955, 0.42, -0.1474, -0.8955, 0.9699, -0.1101, -0.2171, 0.9699, -0.1101, -0.2171, 0.9699, -0.1101, -0.2171, 0.9877, -0.05823, -0.1449, 0.9877, -0.05823, -0.1449, 0.9877, -0.05823, -0.1449, 1.305e-06, -0.9999, -0.01309, 6.339e-07, -0.9999, -0.01309, -5.07e-07, -0.9999, -0.01309, -0.02202, -0.1796, 0.9835, -0.02202, -0.1796, 0.9835, -0.02202, -0.1796, 0.9835, -0.0185, -0.1815, 0.9832, -0.0185, -0.1815, 0.9832, -0.0185, -0.1815, 0.9832, 4.649e-07, 0.9999, 0.01309, 9.154e-07, 0.9999, 0.01309, 4.649e-07, 0.9999, 0.01309, 1.85e-06, 0.9999, 0.01309, 9.154e-07, 0.9999, 0.01309, 4.584e-07, 0.9999, 0.01309, 0.9609, -0.1137, -0.2525, 0.9609, -0.1137, -0.2525, 0.9609, -0.1137, -0.2525, 6.339e-07, -0.9999, -0.01309, -2.708e-07, -0.9999, -0.01309, -5.338e-06, -0.9999, -0.01309, 0.9609, -0.1137, -0.2525, 0.9609, -0.1137, -0.2525, 0.9609, -0.1137, -0.2525, 0.0, -0.9999, -0.01309, 1.174e-06, -0.9999, -0.01309, 0.0, -0.9999, -0.01309, 1.174e-06, -0.9999, -0.01309, 0.0, -0.9999, -0.01309, -3.717e-07, -0.9999, -0.01309, -8.341e-15, 0.9999, 0.01309, -2.231e-06, 0.9999, 0.01308, 0.0, 0.9999, 0.01309, -2.231e-06, 0.9999, 0.01308, -8.341e-15, 0.9999, 0.01309, -7.073e-07, 0.9999, 0.01309, -0.02633, -0.1431, 0.9894, -0.02633, -0.1431, 0.9894, -0.02633, -0.1431, 0.9894, -0.02633, -0.1431, 0.9894, -0.02633, -0.1431, 0.9894, -0.02633, -0.1431, 0.9894, -3.717e-07, -0.9999, -0.01309, 4.544e-07, -0.9999, -0.01309, 1.174e-06, -0.9999, -0.01309, -7.073e-07, 0.9999, 0.01309, -2.926e-06, 0.9999, 0.01308, -2.231e-06, 0.9999, 0.01308, -0.5027, -0.1237, 0.8556, -0.5027, -0.1237, 0.8556, -0.5027, -0.1237, 0.8556, 4.544e-07, -0.9999, -0.01309, -6.495e-08, -0.9999, -0.01309, 1.174e-06, -0.9999, -0.01309, -7.073e-07, 0.9999, 0.01309, 4.32e-07, 0.9999, 0.01309, 4.113e-07, 0.9999, 0.01309, -0.4204, -0.1651, 0.8922, -0.4204, -0.1651, 0.8922, -0.4204, -0.1651, 0.8922, -0.992, -0.09695, 0.08066, -0.992, -0.09695, 0.08066, -0.992, -0.09695, 0.08066, -0.9949, -0.07407, 0.06781, -0.9949, -0.07407, 0.06781, -0.9949, -0.07407, 0.06781, -6.495e-08, -0.9999, -0.01309, 4.544e-07, -0.9999, -0.01309, -5.006e-07, -0.9999, -0.01309, 0.022, -0.16, -0.9869, 0.022, -0.16, -0.9869, 0.022, -0.16, -0.9869, 0.01848, -0.1618, -0.9866, 0.01848, -0.1618, -0.9866, 0.01848, -0.1618, -0.9866, 4.32e-07, 0.9999, 0.01309, -7.073e-07, 0.9999, 0.01309, 4.399e-07, 0.9999, 0.01309, -2.926e-06, 0.9999, 0.01308, -7.073e-07, 0.9999, 0.01309, 4.113e-07, 0.9999, 0.01309, -0.9611, -0.1187, 0.2495, -0.9611, -0.1187, 0.2495, -0.9611, -0.1187, 0.2495, 4.544e-07, -0.9999, -0.01309, -3.717e-07, -0.9999, -0.01309, -5.647e-06, -0.9999, -0.01309, -0.9611, -0.1187, 0.2495, -0.9611, -0.1187, 0.2495, -0.9611, -0.1187, 0.2495, 0.0, -0.9999, -0.01309, 0.0, -0.9999, -0.01309, -1.733e-06, -0.9999, -0.01309, -1.733e-06, -0.9999, -0.01309, 2.708e-07, -0.9999, -0.01309, 0.0, -0.9999, -0.01309, 6.664e-15, 0.9999, 0.01309, 0.0, 0.9999, 0.01309, -1.545e-06, 0.9999, 0.01309, -1.545e-06, 0.9999, 0.01309, -9.154e-07, 0.9999, 0.01309, 6.664e-15, 0.9999, 0.01309, -0.02844, -0.1234, -0.992, -0.02844, -0.1234, -0.992, -0.02844, -0.1234, -0.992, -0.02844, -0.1234, -0.992, -0.02844, -0.1234, -0.992, -0.02844, -0.1234, -0.992, 2.708e-07, -0.9999, -0.01309, -1.733e-06, -0.9999, -0.01309, -9.813e-07, -0.9999, -0.01309, -9.154e-07, 0.9999, 0.01309, -1.545e-06, 0.9999, 0.01309, -1.85e-06, 0.9999, 0.01309, -0.5023, -0.1067, -0.8581, -0.5023, -0.1067, -0.8581, -0.5023, -0.1067, -0.8581, -9.813e-07, -0.9999, -0.01309, -1.733e-06, -0.9999, -0.01309, -3.397e-06, -0.9999, -0.01309, -9.154e-07, 0.9999, 0.01309, -4.584e-07, 0.9999, 0.01309, -4.649e-07, 0.9999, 0.01309, -0.42, -0.1474, -0.8955, -0.42, -0.1474, -0.8955, -0.42, -0.1474, -0.8955, -0.9699, -0.1101, -0.2171, -0.9699, -0.1101, -0.2171, -0.9699, -0.1101, -0.2171, -0.9877, -0.05824, -0.1449, -0.9877, -0.05824, -0.1449, -0.9877, -0.05824, -0.1449, 5.07e-07, -0.9999, -0.01309, 5.07e-07, -0.9999, -0.01309, 5.07e-07, -0.9999, -0.01309, 0.0214, -0.18, 0.9834, 0.02202, -0.1796, 0.9835, 0.01907, -0.1812, 0.9833, 0.01907, -0.1812, 0.9833, 0.0185, -0.1815, 0.9832, 0.0214, -0.18, 0.9834, -4.649e-07, 0.9999, 0.01309, -4.649e-07, 0.9999, 0.01309, -9.154e-07, 0.9999, 0.01309, -1.85e-06, 0.9999, 0.01309, -4.584e-07, 0.9999, 0.01309, -9.154e-07, 0.9999, 0.01309, -0.9609, -0.1137, -0.2525, -0.9609, -0.1137, -0.2525, -0.9609, -0.1137, -0.2525, -9.813e-07, -0.9999, -0.01309, 5.338e-06, -0.9999, -0.01309, 2.708e-07, -0.9999, -0.01309, -0.9609, -0.1137, -0.2525, -0.9609, -0.1137, -0.2525, -0.9609, -0.1137, -0.2525])] * 3)])

# ---- objects
ob_car3 = bpy.data.objects.new('Car3', me_car3)

# ---- transforms, parenting, visibility, modifiers, constraints
ob_car3.location = (0.0, 0.0, 0.0)
ob_car3.rotation_euler = (1.571, -0.0, 0.0)
ob_car3.lineart.crease_threshold = 0.0

# ---- collection membership
scene.collection.objects.link(ob_car3)

# ---- scene / render settings (as saved in the file)
scene.frame_start = 1; scene.frame_end = 250; scene.frame_set(1)
scene.render.engine = 'BLENDER_EEVEE_NEXT'
scene.cycles.use_denoising = False
scene.cycles.samples = 128
scene.cycles.sampling_pattern = 'TABULATED_SOBOL'
scene.cycles.use_adaptive_sampling = False
scene.cycles.use_light_tree = False
scene.view_settings.view_transform = 'Filmic'
bpy.context.view_layer.update()

# ---- added for rendering (the .blend has no active camera and no usable light): camera, sun
cam_auto = bpy.data.cameras.new('AutoCamera')
cam_auto.lens = 50.0
cam_auto.sensor_width = 36.0
cam_auto.clip_end = 1000.0
ob_auto_camera = bpy.data.objects.new('AutoCamera', cam_auto)
scene.collection.objects.link(ob_auto_camera)
ob_auto_camera.location = (6.07389, -7.31571, 5.89117)
ob_auto_camera.rotation_euler = (1.09748, -7.21219e-08, 0.694738)
scene.camera = ob_auto_camera
light_auto_sun = bpy.data.lights.new('AutoSun', 'SUN')
light_auto_sun.energy = 3.0
light_auto_sun.angle = 0.0523599
ob_auto_sun = bpy.data.objects.new('AutoSun', light_auto_sun)
scene.collection.objects.link(ob_auto_sun)
ob_auto_sun.rotation_euler = (0.872665, 0.174533, 0.523599)
bpy.context.view_layer.update()

